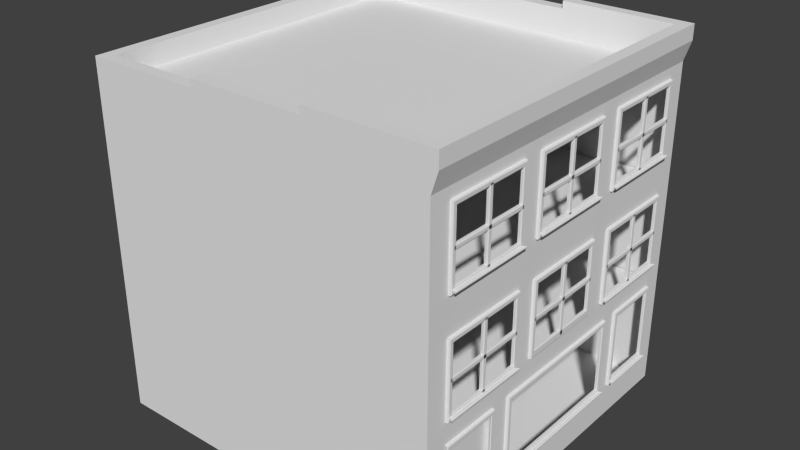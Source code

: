 # Source: building-old-2.blend  (saved by Blender 2.75.0; exported with 4.5.12 LTS)
import bpy
from mathutils import Matrix  # noqa: F401  (used for matrix-valued properties, if any)

bpy.ops.wm.read_factory_settings(use_empty=True)
scene = bpy.context.scene
scene.name = 'Scene'

# ---- collections
col_collection_1 = bpy.data.collections.new('Collection 1'); scene.collection.children.link(col_collection_1)

# ---- world
world_world = bpy.data.worlds.new('World'); scene.world = world_world
world_world.color = (0.05088, 0.05088, 0.05088)
world_world.use_sun_shadow = False
world_world.sun_shadow_jitter_overblur = 0.0
world_world.cycles.sampling_method = 'MANUAL'
world_world.cycles.sample_map_resolution = 256

# ---- meshes
me_cube_002 = bpy.data.meshes.new('Cube.002')
me_cube_002.from_pydata([(-0.4705, -0.6134, -1.0), (-0.4705, -0.6134, 0.9666), (-0.4705, 0.9557, -1.0), (-0.4705, 0.9557, 0.9666), (0.4705, -0.6134, -1.0), (0.4705, -0.6134, 0.9666), (0.4705, 0.9557, -1.0), (0.4705, 0.9557, 0.9666)], [], [(1, 3, 2, 0), (3, 7, 6, 2), (7, 5, 4, 6), (5, 1, 0, 4), (0, 2, 6, 4), (5, 7, 3, 1)])
me_cube_002.use_remesh_preserve_volume = False
me_cube_002.use_remesh_preserve_attributes = False
me_cube_002.use_mirror_vertex_groups = False
me_cube_002.update()
me_cube_001 = bpy.data.meshes.new('Cube.001')
me_cube_001.from_pydata([(-0.4705, -0.9557, -1.0), (-0.4705, -0.9557, 0.9666), (-0.4705, 0.6056, -1.0), (-0.4705, 0.6056, 0.9666), (0.4705, -0.9557, -1.0), (0.4705, -0.9557, 0.9666), (0.4705, 0.6056, -1.0), (0.4705, 0.6056, 0.9666)], [], [(1, 3, 2, 0), (3, 7, 6, 2), (7, 5, 4, 6), (5, 1, 0, 4), (0, 2, 6, 4), (5, 7, 3, 1)])
me_cube_001.use_remesh_preserve_volume = False
me_cube_001.use_remesh_preserve_attributes = False
me_cube_001.use_mirror_vertex_groups = False
me_cube_001.update()
me_plane = bpy.data.meshes.new('Plane')
me_plane.from_pydata([(-4.893, -4.924, 6.215), (4.972, 4.941, 6.215), (4.972, -4.924, 6.215), (-4.893, 4.941, 6.215), (4.972, 4.941, 3.14), (-4.893, -4.924, 3.14), (-4.893, 4.941, 3.14), (4.972, -4.924, 3.14), (5.0, -5.0, 0.0), (5.0, 5.0, 0.0), (-4.657, -4.657, 9.353), (5.0, -5.0, 9.353), (-4.657, 4.657, 9.353), (5.0, 5.0, 9.353), (-5.0, -5.0, 6.235), (5.0, 3.127, 3.988), (5.0, 1.151, 3.118), (5.0, 1.976, 6.235), (5.0, 4.278, 6.235), (5.0, -1.151, 6.235), (5.0, 1.151, 6.235), (5.0, -4.278, 6.235), (5.0, -1.976, 6.235), (5.0, 5.0, 6.235), (5.0, -5.0, 6.235), (5.0, -1.976, 5.838), (5.0, -4.278, 5.838), (5.0, 1.151, 5.838), (5.0, -1.151, 5.838), (5.0, 4.278, 5.838), (5.0, 1.976, 5.838), (5.0, 5.0, 3.988), (-5.0, -5.0, 3.988), (5.0, -4.278, 3.988), (5.0, -1.151, 3.988), (5.0, 1.976, 3.988), (-5.0, 5.0, 3.988), (5.0, -1.976, 3.988), (5.0, 1.151, 3.988), (5.0, 4.278, 3.988), (5.0, -4.395, 5.932), (5.0, -4.395, 3.824), (5.0, -1.859, 3.824), (5.0, -2.002, 4.037), (5.0, -2.002, 5.789), (5.0, -4.252, 5.789), (5.0, -4.252, 4.037), (5.077, -1.974, 4.009), (5.077, -4.28, 5.817), (5.077, -4.28, 4.009), (5.077, -1.887, 3.852), (5.077, -1.887, 5.904), (5.077, -4.367, 5.904), (5.077, -4.367, 3.852), (5.059, -2.002, 4.037), (5.059, -4.252, 5.789), (5.059, -4.252, 4.037), (5.059, -1.859, 3.824), (5.059, -1.859, 5.932), (5.059, -4.395, 5.932), (5.059, -4.395, 3.824), (5.051, -4.307, 3.905), (5.069, -4.297, 3.965), (5.051, -1.947, 3.905), (5.069, -1.956, 3.965), (5.165, -4.382, 3.905), (5.147, -4.348, 3.965), (5.165, -1.872, 3.905), (5.147, -1.905, 3.965), (5.051, -4.307, 3.956), (5.051, -1.947, 3.956), (5.165, -1.872, 3.956), (5.165, -4.382, 3.956), (5.051, -4.307, 3.941), (5.051, -4.307, 3.92), (5.051, -1.947, 3.92), (5.051, -1.947, 3.941), (5.171, -1.872, 3.92), (5.171, -1.872, 3.941), (5.171, -4.382, 3.92), (5.171, -4.382, 3.941), (5.0, -3.127, 5.789), (5.0, -3.127, 5.932), (5.059, -3.127, 5.789), (5.059, -3.127, 5.932), (5.077, -3.127, 5.817), (5.077, -3.127, 5.904), (5.0, -3.056, 5.86), (5.0, -3.198, 5.86), (5.059, -3.056, 5.86), (5.059, -3.198, 5.86), (5.077, -3.084, 5.86), (5.077, -3.17, 5.86), (5.0, -3.056, 3.902), (5.0, -3.198, 3.902), (5.059, -3.056, 3.902), (5.059, -3.198, 3.902), (5.077, -3.084, 3.902), (5.077, -3.17, 3.902), (5.0, -4.317, 4.953), (5.0, -4.317, 4.81), (5.059, -4.317, 4.953), (5.059, -4.317, 4.81), (5.077, -4.317, 4.925), (5.077, -4.317, 4.838), (5.0, -1.937, 4.953), (5.0, -1.937, 4.81), (5.059, -1.937, 4.953), (5.059, -1.937, 4.81), (5.077, -1.937, 4.925), (5.077, -1.937, 4.838), (5.0, 1.258, 5.932), (5.0, -1.278, 5.932), (5.0, -1.278, 3.824), (5.0, 1.258, 3.824), (5.0, 1.115, 4.037), (5.0, 1.115, 5.789), (5.0, -1.135, 5.789), (5.0, -1.135, 4.037), (5.077, 1.143, 4.009), (5.077, 1.143, 5.817), (5.077, -1.163, 5.817), (5.077, -1.163, 4.009), (5.077, 1.23, 3.852), (5.077, 1.23, 5.904), (5.077, -1.25, 5.904), (5.077, -1.25, 3.852), (5.059, 1.115, 4.037), (5.059, 1.115, 5.789), (5.059, -1.135, 5.789), (5.059, -1.135, 4.037), (5.059, 1.258, 3.824), (5.059, 1.258, 5.932), (5.059, -1.278, 5.932), (5.059, -1.278, 3.824), (5.051, -1.19, 7.032), (5.069, -1.181, 7.093), (5.051, 1.17, 7.032), (5.069, 1.16, 7.093), (5.165, -1.265, 7.032), (5.147, -1.232, 7.093), (5.165, 1.245, 7.032), (5.147, 1.211, 7.093), (5.051, -1.19, 7.083), (5.051, 1.17, 7.083), (5.165, 1.245, 7.083), (5.165, -1.265, 7.083), (5.051, -1.19, 7.068), (5.051, -1.19, 7.047), (5.051, 1.17, 7.047), (5.051, 1.17, 7.068), (5.171, 1.245, 7.047), (5.171, 1.245, 7.068), (5.171, -1.265, 7.047), (5.171, -1.265, 7.068), (5.0, -0.01016, 5.789), (5.0, -0.01016, 5.932), (5.059, -0.01016, 5.789), (5.059, -0.01016, 5.932), (5.077, -0.01015, 5.817), (5.077, -0.01016, 5.904), (5.0, 0.06123, 5.86), (5.0, -0.08154, 5.86), (5.059, 0.06123, 5.86), (5.059, -0.08154, 5.86), (5.077, 0.03319, 5.86), (5.077, -0.0535, 5.86), (5.0, 0.06123, 3.902), (5.0, -0.08154, 3.902), (5.059, 0.06123, 3.902), (5.059, -0.08154, 3.902), (5.077, 0.03319, 3.902), (5.077, -0.0535, 3.902), (5.0, -1.2, 4.953), (5.0, -1.2, 4.81), (5.059, -1.2, 4.953), (5.059, -1.2, 4.81), (5.077, -1.2, 4.925), (5.077, -1.2, 4.838), (5.0, 1.18, 4.953), (5.0, 1.18, 4.81), (5.059, 1.18, 4.953), (5.059, 1.18, 4.81), (5.077, 1.18, 4.925), (5.077, 1.18, 4.838), (5.0, 4.417, 5.932), (5.0, 1.881, 5.932), (5.0, 1.881, 3.824), (5.0, 4.417, 3.824), (5.0, 4.274, 4.037), (5.0, 4.274, 5.789), (5.0, 2.023, 5.789), (5.0, 2.023, 4.037), (5.077, 4.302, 4.009), (5.077, 4.302, 5.817), (5.077, 1.995, 5.817), (5.077, 1.995, 4.009), (5.077, 4.389, 3.852), (5.077, 4.389, 5.904), (5.077, 1.909, 5.904), (5.077, 1.909, 3.852), (5.059, 4.274, 4.037), (5.059, 4.274, 5.789), (5.059, 2.023, 5.789), (5.059, 2.023, 4.037), (5.059, 4.417, 3.824), (5.059, 4.417, 5.932), (5.059, 1.881, 5.932), (5.059, 1.881, 3.824), (5.051, 1.969, 3.905), (5.069, 1.978, 3.965), (5.051, 4.329, 3.905), (5.069, 4.319, 3.965), (5.165, 1.894, 3.905), (5.147, 1.927, 3.965), (5.165, 4.403, 3.905), (5.147, 4.37, 3.965), (5.051, 1.969, 3.956), (5.051, 4.329, 3.956), (5.165, 4.403, 3.956), (5.165, 1.894, 3.956), (5.051, 1.969, 3.941), (5.051, 1.969, 3.92), (5.051, 4.329, 3.92), (5.051, 4.329, 3.941), (5.171, 4.403, 3.92), (5.171, 4.403, 3.941), (5.171, 1.894, 3.92), (5.171, 1.894, 3.941), (5.0, 3.149, 5.789), (5.0, 3.149, 5.932), (5.059, 3.149, 5.789), (5.059, 3.149, 5.932), (5.077, 3.149, 5.817), (5.077, 3.149, 5.904), (5.0, 3.22, 5.86), (5.0, 3.077, 5.86), (5.059, 3.22, 5.86), (5.059, 3.077, 5.86), (5.077, 3.192, 5.86), (5.077, 3.105, 5.86), (5.0, 3.22, 3.902), (5.0, 3.077, 3.902), (5.059, 3.22, 3.902), (5.059, 3.077, 3.902), (5.077, 3.192, 3.902), (5.077, 3.105, 3.902), (5.0, 1.959, 4.953), (5.0, 1.959, 4.81), (5.059, 1.959, 4.953), (5.059, 1.959, 4.81), (5.077, 1.959, 4.925), (5.077, 1.959, 4.838), (5.0, 4.338, 4.953), (5.0, 4.338, 4.81), (5.059, 4.338, 4.953), (5.059, 4.338, 4.81), (5.077, 4.338, 4.925), (5.077, 4.338, 4.838), (5.0, 1.976, 9.353), (5.0, 4.278, 9.353), (5.0, -1.151, 9.353), (5.0, 1.151, 9.353), (5.0, -4.278, 9.353), (5.0, -1.976, 9.353), (5.0, 5.0, 8.956), (5.0, -5.0, 8.956), (-5.0, -5.0, 9.353), (5.0, -1.976, 8.956), (5.0, -4.278, 8.956), (5.0, 1.151, 8.956), (5.0, -1.151, 8.956), (5.0, 4.278, 8.956), (5.0, 1.976, 8.956), (5.0, 5.0, 7.106), (5.0, -4.278, 7.106), (5.0, -1.151, 7.106), (5.0, 1.976, 7.106), (-5.0, 5.0, 6.235), (5.0, -1.976, 7.106), (5.0, 1.151, 7.106), (5.0, 4.278, 7.106), (5.0, -1.859, 9.05), (5.0, -4.395, 9.05), (5.0, -4.395, 6.941), (5.0, -1.859, 6.941), (5.0, -2.002, 7.155), (5.0, -2.002, 8.907), (5.0, -4.252, 8.907), (5.0, -4.252, 7.155), (5.077, -1.974, 7.126), (5.077, -1.974, 8.935), (5.077, -4.28, 8.935), (5.077, -4.28, 7.126), (5.077, -1.887, 6.969), (5.077, -1.887, 9.021), (5.077, -4.367, 9.021), (5.077, -4.367, 6.969), (5.059, -2.002, 7.155), (5.059, -2.002, 8.907), (5.059, -4.252, 8.907), (5.059, -4.252, 7.155), (5.059, -1.859, 6.941), (5.059, -1.859, 9.05), (5.059, -4.395, 9.05), (5.059, -4.395, 6.941), (5.051, -4.307, 7.023), (5.069, -4.297, 7.083), (5.051, -1.947, 7.023), (5.069, -1.956, 7.083), (5.165, -4.382, 7.023), (5.147, -4.348, 7.083), (5.165, -1.872, 7.023), (5.147, -1.905, 7.083), (5.051, -4.307, 7.073), (5.051, -1.947, 7.073), (5.165, -1.872, 7.073), (5.165, -4.382, 7.073), (5.051, -4.307, 7.058), (5.051, -4.307, 7.038), (5.051, -1.947, 7.038), (5.051, -1.947, 7.058), (5.171, -1.872, 7.038), (5.171, -1.872, 7.058), (5.171, -4.382, 7.038), (5.171, -4.382, 7.058), (5.0, -3.127, 8.907), (5.0, -3.127, 9.05), (5.059, -3.127, 8.907), (5.059, -3.127, 9.05), (5.077, -3.127, 8.935), (5.077, -3.127, 9.021), (5.0, -3.056, 8.978), (5.0, -3.198, 8.978), (5.059, -3.056, 8.978), (5.059, -3.198, 8.978), (5.077, -3.084, 8.978), (5.077, -3.17, 8.978), (5.0, -3.056, 7.02), (5.0, -3.198, 7.02), (5.059, -3.056, 7.02), (5.059, -3.198, 7.02), (5.077, -3.084, 7.02), (5.077, -3.17, 7.02), (5.0, -4.317, 8.07), (5.0, -4.317, 7.928), (5.059, -4.317, 8.07), (5.059, -4.317, 7.928), (5.077, -4.317, 8.042), (5.077, -4.317, 7.956), (5.0, -1.937, 8.07), (5.0, -1.937, 7.928), (5.059, -1.937, 8.07), (5.059, -1.937, 7.928), (5.077, -1.937, 8.042), (5.077, -1.937, 7.956), (5.0, 1.258, 9.05), (5.0, -1.278, 9.05), (5.0, -1.278, 6.941), (5.0, 1.258, 6.941), (5.0, 1.115, 7.155), (5.0, 1.115, 8.907), (5.0, -1.135, 8.907), (5.0, -1.135, 7.155), (5.077, 1.143, 7.126), (5.077, 1.143, 8.935), (5.077, -1.163, 8.935), (5.077, -1.163, 7.126), (5.077, 1.23, 6.969), (5.077, 1.23, 9.021), (5.077, -1.25, 9.021), (5.077, -1.25, 6.969), (5.059, 1.115, 7.155), (5.059, 1.115, 8.907), (5.059, -1.135, 8.907), (5.059, -1.135, 7.155), (5.059, 1.258, 6.941), (5.059, 1.258, 9.05), (5.059, -1.278, 9.05), (5.059, -1.278, 6.941), (5.0, -0.01016, 8.907), (5.0, -0.01016, 9.05), (5.059, -0.01016, 8.907), (5.059, -0.01016, 9.05), (5.077, -0.01015, 8.935), (5.077, -0.01016, 9.021), (5.0, 0.06123, 8.978), (5.0, -0.08154, 8.978), (5.059, 0.06123, 8.978), (5.059, -0.08154, 8.978), (5.077, 0.03319, 8.978), (5.077, -0.0535, 8.978), (5.0, 0.06123, 7.02), (5.0, -0.08154, 7.02), (5.059, 0.06123, 7.02), (5.059, -0.08154, 7.02), (5.077, 0.03319, 7.02), (5.077, -0.0535, 7.02), (5.0, -1.2, 8.07), (5.0, -1.2, 7.928), (5.059, -1.2, 8.07), (5.059, -1.2, 7.928), (5.077, -1.2, 8.042), (5.077, -1.2, 7.956), (5.0, 1.18, 8.07), (5.0, 1.18, 7.928), (5.059, 1.18, 8.07), (5.059, 1.18, 7.928), (5.077, 1.18, 8.042), (5.077, 1.18, 7.956), (5.0, 4.417, 9.05), (5.0, 1.881, 9.05), (5.0, 1.881, 6.941), (5.0, 4.417, 6.941), (5.0, 4.274, 7.155), (5.0, 4.274, 8.907), (5.0, 2.023, 8.907), (5.0, 2.023, 7.155), (5.077, 4.302, 7.126), (5.077, 4.302, 8.935), (5.077, 1.995, 8.935), (5.077, 1.995, 7.126), (5.077, 4.389, 6.969), (5.077, 4.389, 9.021), (5.077, 1.909, 9.021), (5.077, 1.909, 6.969), (5.059, 4.274, 7.155), (5.059, 4.274, 8.907), (5.059, 2.023, 8.907), (5.059, 2.023, 7.155), (5.059, 4.417, 6.941), (5.059, 4.417, 9.05), (5.059, 1.881, 9.05), (5.059, 1.881, 6.941), (5.051, 1.969, 7.023), (5.069, 1.978, 7.083), (5.051, 4.329, 7.023), (5.069, 4.319, 7.083), (5.165, 1.894, 7.023), (5.147, 1.927, 7.083), (5.165, 4.403, 7.023), (5.147, 4.37, 7.083), (5.051, 1.969, 7.073), (5.051, 4.329, 7.073), (5.165, 4.403, 7.073), (5.165, 1.894, 7.073), (5.051, 1.969, 7.058), (5.051, 1.969, 7.038), (5.051, 4.329, 7.038), (5.051, 4.329, 7.058), (5.171, 4.403, 7.038), (5.171, 4.403, 7.058), (5.171, 1.894, 7.038), (5.171, 1.894, 7.058), (5.0, 3.149, 8.907), (5.0, 3.149, 9.05), (5.059, 3.149, 8.907), (5.059, 3.149, 9.05), (5.077, 3.149, 8.935), (5.077, 3.149, 9.021), (5.0, 3.22, 8.978), (5.0, 3.077, 8.978), (5.059, 3.22, 8.978), (5.059, 3.077, 8.978), (5.077, 3.192, 8.978), (5.077, 3.105, 8.978), (5.0, 3.22, 7.02), (5.0, 3.077, 7.02), (5.059, 3.22, 7.02), (5.059, 3.077, 7.02), (5.077, 3.192, 7.02), (5.077, 3.105, 7.02), (5.0, 1.959, 8.07), (5.0, 1.959, 7.928), (5.059, 1.959, 8.07), (5.059, 1.959, 7.928), (5.077, 1.959, 8.042), (5.077, 1.959, 7.956), (5.0, 4.338, 8.07), (5.0, 4.338, 7.928), (5.059, 4.338, 8.07), (5.059, 4.338, 7.928), (5.077, 4.338, 8.042), (5.077, 4.338, 7.956), (-5.0, 5.0, 9.353), (4.657, -4.657, 9.353), (4.657, 4.657, 9.353), (-5.0, -5.0, 9.916), (5.182, -5.0, 9.916), (5.182, 5.0, 9.916), (-5.0, 5.0, 9.916), (4.839, -4.657, 9.916), (4.839, 4.657, 9.916), (-4.657, -4.657, 9.916), (-4.657, 4.657, 9.916), (5.0, -4.278, 0.0), (4.63, -2.752, 3.118), (4.63, -4.278, 0.0), (4.63, -2.752, 0.0), (5.0, -1.859, 5.932), (5.077, -1.974, 5.817), (5.059, -2.002, 5.789), (5.0, -4.395, 3.215), (5.0, -4.252, 3.073), (5.077, -4.28, 3.101), (5.077, -4.367, 3.187), (5.059, -4.252, 3.073), (5.059, -4.395, 3.215), (5.0, -2.642, 3.215), (5.0, -2.784, 3.073), (5.077, -2.756, 3.101), (5.077, -2.67, 3.187), (5.059, -2.784, 3.073), (5.059, -2.642, 3.215), (5.077, -4.28, -1.49e-08), (5.077, -4.367, -1.49e-08), (5.059, -4.252, -1.49e-08), (5.059, -4.395, -1.49e-08), (5.0, -2.752, -1.49e-08), (5.077, -2.756, -1.49e-08), (5.077, -2.67, -1.49e-08), (5.059, -2.784, -1.49e-08), (5.059, -2.642, -1.49e-08), (-1.635, -5.0, 9.353), (1.668, 5.0, 9.353), (-1.635, 5.0, 9.353), (1.668, 5.0, 6.235), (1.668, 5.0, 8.956), (-1.635, -4.657, 9.353), (1.668, -4.657, 9.353), (1.668, 4.657, 9.353), (-1.635, 4.657, 9.353), (-1.635, -5.0, 9.916), (1.668, 5.0, 9.916), (-1.635, 5.0, 9.916), (-1.635, -4.657, 9.916), (1.668, -4.657, 9.916), (1.668, 4.657, 9.916), (-1.635, 4.657, 9.916), (1.668, -5.0, 10.13), (5.182, -5.0, 10.13), (4.839, -4.657, 10.13), (4.839, 4.657, 10.13), (1.668, -4.657, 10.13), (5.182, 5.0, 10.13), (-1.635, -5.0, 10.13), (1.668, 5.0, 10.13), (-1.635, 5.0, 10.13), (-1.635, -4.657, 10.13), (1.668, 4.657, 10.13), (-1.635, 4.657, 10.13), (1.668, -5.0, 10.34), (5.182, -5.0, 10.34), (4.839, -4.657, 10.34), (4.839, 4.657, 10.34), (1.668, -4.657, 10.34), (5.182, 5.0, 10.34), (1.668, 5.0, 10.34), (1.668, 4.657, 10.34), (3.359, 4.941, 9.353), (3.216, 4.941, 9.21), (3.244, 5.018, 9.238), (3.331, 5.018, 9.325), (3.216, 5.0, 9.21), (3.359, 5.0, 9.353), (1.613, 4.941, 9.353), (1.755, 4.941, 9.21), (1.727, 5.018, 9.238), (1.641, 5.018, 9.325), (1.755, 5.0, 9.21), (1.613, 5.0, 9.353), (3.244, 5.018, 6.235), (3.331, 5.018, 6.235), (3.216, 5.0, 6.235), (3.359, 5.0, 6.235), (1.727, 5.018, 6.235), (1.641, 5.018, 6.235), (1.755, 5.0, 6.235), (1.613, 5.0, 6.235), (3.264, 5.0, 6.235), (2.267, 5.0, 3.988), (3.264, 5.0, 8.956), (3.264, 5.0, 7.106), (3.396, -4.657, 9.353), (3.501, -4.657, 9.916), (2.267, 5.0, 0.0), (3.264, 5.0, 9.353), (5.0, -5.0, 3.118), (5.0, -5.0, 3.988), (3.396, 4.657, 9.353), (3.699, 5.0, 9.916), (3.501, 4.657, 9.916), (3.699, -5.0, 10.13), (3.501, -4.657, 10.13), (3.699, 5.0, 10.13), (3.501, 4.657, 10.13), (3.699, -5.0, 10.34), (3.501, -4.657, 10.34), (3.699, 5.0, 10.34), (3.501, 4.657, 10.34), (5.0, 5.0, 3.118), (5.0, -4.278, 3.118), (2.267, 5.0, 3.118), (5.0, -2.752, 3.118), (5.0, 5.0, 1.035), (-5.0, -5.0, 0.0), (5.0, -4.278, 1.035), (5.0, -2.752, 1.035), (4.63, -4.278, 1.035), (4.63, -2.752, 1.035), (-5.0, 5.0, 0.0), (5.0, -5.0, 1.035), (3.594, -5.0, 0.0), (5.0, -2.094, 0.9469), (5.0, -2.094, 3.215), (5.0, 2.186, 3.215), (5.0, 4.618, 0.0), (5.0, 2.766, -1.421e-14), (5.0, 2.766, 3.118), (5.0, 4.32, 3.118), (5.0, 4.32, 1.035), (5.0, 2.766, 1.035), (5.0, 2.055, -9.923e-15), (5.0, -2.043, 0.0), (5.0, -2.043, 3.118), (5.0, 2.055, 3.118), (5.0, 2.055, 1.035), (5.0, -2.043, 1.035), (5.0, 2.186, 0.9469), (5.0, 2.043, 1.16), (5.0, 2.043, 3.073), (5.0, -1.952, 3.073), (5.0, -1.952, 1.16), (5.077, 2.071, 1.132), (5.077, 2.071, 3.101), (5.077, -1.98, 3.101), (5.077, -1.98, 1.132), (5.077, 2.158, 0.9749), (5.077, 2.158, 3.187), (5.077, -2.066, 3.187), (5.077, -2.066, 0.9749), (5.059, 2.043, 1.16), (5.059, 2.043, 3.073), (5.059, -1.952, 3.073), (5.059, -1.952, 1.16), (5.059, 2.186, 0.9469), (5.059, 2.186, 3.215), (5.059, -2.094, 3.215), (5.059, -2.094, 0.9469), (5.051, -2.006, 1.028), (5.069, -1.997, 1.088), (5.051, 2.098, 1.028), (5.069, 2.088, 1.088), (5.165, -2.081, 1.028), (5.147, -2.048, 1.088), (5.165, 2.172, 1.028), (5.147, 2.139, 1.088), (5.051, -2.006, 1.079), (5.051, 2.098, 1.079), (5.165, 2.172, 1.079), (5.165, -2.081, 1.079), (5.051, -2.006, 1.064), (5.051, -2.006, 1.043), (5.051, 2.098, 1.043), (5.051, 2.098, 1.064), (5.171, 2.172, 1.043), (5.171, 2.172, 1.064), (5.171, -2.081, 1.043), (5.171, -2.081, 1.064), (5.0, 4.274, 3.073), (5.0, 4.274, 1.16), (5.0, 4.417, 0.9469), (5.0, 4.417, 3.215), (5.0, 2.661, 3.215), (5.0, 2.661, 0.9469), (5.0, 2.804, 3.073), (5.0, 2.804, 1.16), (5.077, 4.302, 1.132), (5.077, 4.302, 3.101), (5.077, 2.776, 3.101), (5.077, 2.776, 1.132), (5.077, 4.389, 0.9749), (5.077, 4.389, 3.187), (5.077, 2.689, 3.187), (5.077, 2.689, 0.9749), (5.059, 4.274, 1.16), (5.059, 4.274, 3.073), (5.059, 2.804, 3.073), (5.059, 2.804, 1.16), (5.059, 4.417, 0.9469), (5.059, 4.417, 3.215), (5.059, 2.661, 3.215), (5.059, 2.661, 0.9469), (5.051, 2.749, 1.028), (5.069, 2.759, 1.088), (5.051, 4.329, 1.028), (5.069, 4.319, 1.088), (5.165, 2.675, 1.028), (5.147, 2.708, 1.088), (5.165, 4.403, 1.028), (5.147, 4.37, 1.088), (5.051, 2.749, 1.079), (5.051, 4.329, 1.079), (5.165, 4.403, 1.079), (5.165, 2.675, 1.079), (5.051, 2.749, 1.064), (5.051, 2.749, 1.043), (5.051, 4.329, 1.043), (5.051, 4.329, 1.064), (5.171, 4.403, 1.043), (5.171, 4.403, 1.064), (5.171, 2.675, 1.043), (5.171, 2.675, 1.064), (4.63, -4.278, 3.118), (-5.0, 5.0, 3.118), (-5.0, -5.0, 3.118), (5.182, 4.276, 9.916), (5.182, 1.035, 9.916), (5.182, 1.852, 9.916), (5.182, -1.079, 9.916), (5.182, -1.943, 9.916), (5.182, -4.242, 9.916), (5.182, -4.241, 10.34), (5.182, -4.242, 10.13), (5.182, -1.879, 10.34), (5.182, -1.911, 10.13), (5.182, -1.031, 10.34), (5.182, -1.055, 10.13), (5.182, 1.086, 10.34), (5.182, 1.061, 10.13), (5.182, 1.889, 10.34), (5.182, 1.87, 10.13), (5.182, 4.243, 10.34), (5.182, 4.26, 10.13)], [(603, 518)], [(7, 4, 6, 5), (2, 0, 3, 1), (607, 627, 624, 603), (603, 601, 713, 496), (25, 28, 19, 22), (27, 30, 17, 20), (528, 531, 12, 10), (603, 624, 34, 37), (17, 30, 29, 18), (39, 31, 23, 29), (19, 28, 27, 20), (38, 35, 30, 27), (37, 34, 28, 25), (21, 26, 25, 22), (587, 601, 33, 588), (619, 600, 31, 39), (49, 48, 52, 53), (47, 49, 53, 50), (40, 41, 60, 59), (46, 45, 55, 56), (41, 42, 57, 60), (82, 40, 59, 84), (43, 46, 56, 54), (85, 48, 55, 83), (48, 49, 56, 55), (49, 47, 54, 56), (51, 50, 57, 58), (86, 51, 58, 84), (53, 52, 59, 60), (50, 53, 60, 57), (70, 71, 78, 76), (71, 72, 80, 78), (72, 69, 73, 80), (61, 63, 67, 65), (66, 68, 64, 62), (62, 64, 70, 69), (64, 68, 71, 70), (68, 66, 72, 71), (66, 62, 69, 72), (74, 75, 63, 61), (77, 79, 65, 67), (75, 77, 67, 63), (79, 74, 61, 65), (74, 79, 80, 73), (79, 77, 78, 80), (77, 75, 76, 78), (75, 74, 73, 76), (69, 70, 76, 73), (52, 86, 84, 59), (45, 81, 83, 55), (48, 85, 86, 52), (91, 92, 98, 97), (87, 89, 95, 93), (92, 90, 96, 98), (88, 90, 96, 94), (91, 89, 95, 97), (103, 104, 110, 109), (99, 101, 107, 105), (104, 102, 108, 110), (100, 102, 108, 106), (103, 101, 107, 109), (120, 119, 123, 124), (159, 120, 124, 160), (122, 121, 125, 126), (119, 122, 126, 123), (112, 113, 134, 133), (114, 111, 132, 131), (118, 117, 129, 130), (116, 115, 127, 128), (113, 114, 131, 134), (156, 112, 133, 158), (115, 118, 130, 127), (155, 116, 128, 157), (119, 120, 128, 127), (159, 121, 129, 157), (121, 122, 130, 129), (122, 119, 127, 130), (124, 123, 131, 132), (160, 124, 132, 158), (126, 125, 133, 134), (123, 126, 134, 131), (144, 145, 152, 150), (145, 146, 154, 152), (146, 143, 147, 154), (135, 137, 141, 139), (140, 142, 138, 136), (136, 138, 144, 143), (138, 142, 145, 144), (142, 140, 146, 145), (140, 136, 143, 146), (148, 149, 137, 135), (151, 153, 139, 141), (149, 151, 141, 137), (153, 148, 135, 139), (148, 153, 154, 147), (153, 151, 152, 154), (151, 149, 150, 152), (149, 148, 147, 150), (143, 144, 150, 147), (125, 160, 158, 133), (120, 159, 157, 128), (117, 155, 157, 129), (111, 156, 158, 132), (121, 159, 160, 125), (165, 166, 172, 171), (161, 163, 169, 167), (166, 164, 170, 172), (162, 164, 170, 168), (165, 163, 169, 171), (177, 178, 184, 183), (173, 175, 181, 179), (178, 176, 182, 184), (174, 176, 182, 180), (177, 175, 181, 183), (194, 193, 197, 198), (233, 194, 198, 234), (196, 195, 199, 200), (193, 196, 200, 197), (186, 187, 208, 207), (188, 185, 206, 205), (192, 191, 203, 204), (190, 189, 201, 202), (187, 188, 205, 208), (230, 186, 207, 232), (189, 192, 204, 201), (229, 190, 202, 231), (193, 194, 202, 201), (233, 195, 203, 231), (195, 196, 204, 203), (196, 193, 201, 204), (198, 197, 205, 206), (234, 198, 206, 232), (200, 199, 207, 208), (197, 200, 208, 205), (218, 219, 226, 224), (219, 220, 228, 226), (220, 217, 221, 228), (209, 211, 215, 213), (214, 216, 212, 210), (210, 212, 218, 217), (212, 216, 219, 218), (216, 214, 220, 219), (214, 210, 217, 220), (222, 223, 211, 209), (225, 227, 213, 215), (223, 225, 215, 211), (227, 222, 209, 213), (222, 227, 228, 221), (227, 225, 226, 228), (225, 223, 224, 226), (223, 222, 221, 224), (217, 218, 224, 221), (199, 234, 232, 207), (194, 233, 231, 202), (191, 229, 231, 203), (185, 230, 232, 206), (195, 233, 234, 199), (239, 240, 246, 245), (235, 237, 243, 241), (240, 238, 244, 246), (236, 238, 244, 242), (239, 237, 243, 245), (251, 252, 258, 257), (247, 249, 255, 253), (252, 250, 256, 258), (248, 250, 256, 254), (251, 249, 255, 257), (268, 271, 261, 264), (270, 273, 259, 262), (259, 273, 272, 260), (281, 274, 265, 272), (261, 271, 270, 262), (280, 277, 273, 270), (279, 276, 271, 268), (588, 24, 14, 32), (263, 269, 268, 264), (291, 290, 294, 295), (330, 291, 295, 331), (293, 292, 296, 297), (290, 293, 297, 294), (283, 284, 305, 304), (285, 282, 303, 302), (289, 288, 300, 301), (287, 286, 298, 299), (284, 285, 302, 305), (327, 283, 304, 329), (286, 289, 301, 298), (326, 287, 299, 328), (290, 291, 299, 298), (330, 292, 300, 328), (292, 293, 301, 300), (293, 290, 298, 301), (295, 294, 302, 303), (331, 295, 303, 329), (297, 296, 304, 305), (294, 297, 305, 302), (315, 316, 323, 321), (316, 317, 325, 323), (317, 314, 318, 325), (306, 308, 312, 310), (311, 313, 309, 307), (307, 309, 315, 314), (309, 313, 316, 315), (313, 311, 317, 316), (311, 307, 314, 317), (319, 320, 308, 306), (322, 324, 310, 312), (320, 322, 312, 308), (324, 319, 306, 310), (319, 324, 325, 318), (324, 322, 323, 325), (322, 320, 321, 323), (320, 319, 318, 321), (314, 315, 321, 318), (296, 331, 329, 304), (291, 330, 328, 299), (288, 326, 328, 300), (282, 327, 329, 303), (292, 330, 331, 296), (336, 337, 343, 342), (332, 334, 340, 338), (337, 335, 341, 343), (333, 335, 341, 339), (336, 334, 340, 342), (348, 349, 355, 354), (344, 346, 352, 350), (349, 347, 353, 355), (345, 347, 353, 351), (348, 346, 352, 354), (365, 364, 368, 369), (384, 365, 369, 385), (367, 366, 370, 371), (364, 367, 371, 368), (357, 358, 379, 378), (359, 356, 377, 376), (363, 362, 374, 375), (361, 360, 372, 373), (358, 359, 376, 379), (381, 357, 378, 383), (360, 363, 375, 372), (380, 361, 373, 382), (364, 365, 373, 372), (384, 366, 374, 382), (366, 367, 375, 374), (367, 364, 372, 375), (369, 368, 376, 377), (385, 369, 377, 383), (371, 370, 378, 379), (368, 371, 379, 376), (370, 385, 383, 378), (365, 384, 382, 373), (362, 380, 382, 374), (356, 381, 383, 377), (366, 384, 385, 370), (390, 391, 397, 396), (386, 388, 394, 392), (391, 389, 395, 397), (387, 389, 395, 393), (390, 388, 394, 396), (402, 403, 409, 408), (398, 400, 406, 404), (403, 401, 407, 409), (399, 401, 407, 405), (402, 400, 406, 408), (419, 418, 422, 423), (458, 419, 423, 459), (421, 420, 424, 425), (418, 421, 425, 422), (411, 412, 433, 432), (413, 410, 431, 430), (417, 416, 428, 429), (415, 414, 426, 427), (412, 413, 430, 433), (455, 411, 432, 457), (414, 417, 429, 426), (454, 415, 427, 456), (418, 419, 427, 426), (458, 420, 428, 456), (420, 421, 429, 428), (421, 418, 426, 429), (423, 422, 430, 431), (459, 423, 431, 457), (425, 424, 432, 433), (422, 425, 433, 430), (443, 444, 451, 449), (444, 445, 453, 451), (445, 442, 446, 453), (434, 436, 440, 438), (439, 441, 437, 435), (435, 437, 443, 442), (437, 441, 444, 443), (441, 439, 445, 444), (439, 435, 442, 445), (447, 448, 436, 434), (450, 452, 438, 440), (448, 450, 440, 436), (452, 447, 434, 438), (447, 452, 453, 446), (452, 450, 451, 453), (450, 448, 449, 451), (448, 447, 446, 449), (442, 443, 449, 446), (424, 459, 457, 432), (419, 458, 456, 427), (416, 454, 456, 428), (410, 455, 457, 431), (420, 458, 459, 424), (464, 465, 471, 470), (460, 462, 468, 466), (465, 463, 469, 471), (461, 463, 469, 467), (464, 462, 468, 470), (476, 477, 483, 482), (472, 474, 480, 478), (477, 475, 481, 483), (473, 475, 481, 479), (476, 474, 480, 482), (36, 32, 14, 278), (22, 279, 275, 21), (278, 14, 267, 484), (266, 269, 263, 11), (272, 265, 13, 260), (20, 280, 276, 19), (526, 278, 484, 527), (22, 19, 276, 279), (20, 17, 277, 280), (18, 281, 277, 17), (10, 12, 494, 493), (527, 484, 525), (589, 486, 492, 591), (535, 493, 487, 532), (590, 533, 546, 594), (493, 494, 490, 487), (534, 538, 550, 547), (528, 10, 493, 535), (486, 485, 491, 492), (525, 484, 490, 534), (260, 13, 489, 716), (607, 603, 496, 609), (606, 495, 497, 608), (603, 37, 33, 601), (504, 506, 512, 510), (507, 502, 508, 513), (507, 505, 511, 513), (503, 506, 512, 509), (505, 504, 510, 511), (505, 507, 517, 515), (506, 504, 514, 516), (504, 505, 515, 514), (513, 511, 520, 522), (510, 512, 521, 519), (511, 510, 519, 520), (586, 524, 533, 590), (524, 525, 534, 533), (583, 529, 536, 584), (529, 528, 535, 536), (494, 538, 534, 490), (536, 535, 548, 543), (535, 532, 545, 548), (484, 267, 487, 490), (12, 531, 538, 494), (531, 530, 537, 538), (524, 527, 525), (16, 625, 35, 38), (583, 589, 530, 529), (529, 530, 531, 528), (733, 544, 556, 732), (543, 539, 551, 555), (550, 549, 546, 547), (594, 546, 557, 598), (543, 548, 545, 539), (591, 492, 542, 595), (533, 534, 547, 546), (492, 491, 541, 542), (538, 537, 549, 550), (716, 489, 544, 733), (584, 536, 543, 593), (599, 554, 556, 598), (554, 553, 552, 722, 724, 726, 728, 730, 732, 556), (597, 555, 551, 596), (542, 541, 553, 554), (595, 542, 554, 599), (546, 549, 558, 557), (593, 543, 555, 597), (592, 540, 552, 596), (561, 563, 569, 567), (564, 559, 565, 570), (564, 562, 568, 570), (560, 563, 569, 566), (562, 561, 567, 568), (562, 564, 574, 572), (563, 561, 571, 573), (561, 562, 572, 571), (570, 568, 576, 578), (567, 569, 577, 575), (568, 567, 575, 576), (539, 592, 596, 551), (541, 593, 597, 553), (549, 595, 599, 558), (553, 597, 596, 552), (558, 599, 598, 557), (491, 584, 593, 541), (537, 591, 595, 549), (544, 594, 598, 556), (580, 602, 714, 36), (485, 486, 589, 583), (31, 580, 579, 23), (274, 582, 581, 265), (265, 581, 586, 13), (485, 583, 584, 491), (13, 586, 590, 489), (489, 590, 594, 544), (530, 589, 591, 537), (267, 14, 24, 266), (11, 532, 523, 266), (11, 488, 540, 592), (8, 495, 606, 611), (579, 580, 526), (600, 602, 580, 31), (622, 617, 621, 626), (626, 621, 618, 625), (618, 15, 35, 625), (616, 620, 621, 617), (616, 9, 604, 620), (622, 626, 627, 623), (634, 633, 637, 638), (636, 635, 639, 640), (633, 636, 640, 637), (614, 613, 648, 647), (628, 615, 646, 645), (632, 631, 643, 644), (630, 629, 641, 642), (613, 628, 645, 648), (635, 634, 638, 639), (629, 632, 644, 641), (615, 614, 647, 646), (633, 634, 642, 641), (631, 630, 642, 643), (635, 636, 644, 643), (636, 633, 641, 644), (638, 637, 645, 646), (634, 635, 643, 642), (640, 639, 647, 648), (637, 640, 648, 645), (658, 659, 666, 664), (659, 660, 668, 666), (660, 657, 661, 668), (649, 651, 655, 653), (654, 656, 652, 650), (650, 652, 658, 657), (652, 656, 659, 658), (656, 654, 660, 659), (654, 650, 657, 660), (662, 663, 651, 649), (665, 667, 653, 655), (663, 665, 655, 651), (667, 662, 649, 653), (662, 667, 668, 661), (667, 665, 666, 668), (665, 663, 664, 666), (663, 662, 661, 664), (657, 658, 664, 661), (677, 680, 684, 681), (680, 679, 683, 684), (678, 677, 681, 682), (639, 638, 646, 647), (673, 674, 692, 691), (671, 672, 690, 689), (676, 675, 687, 688), (669, 670, 685, 686), (674, 671, 689, 692), (679, 678, 682, 683), (670, 676, 688, 685), (672, 673, 691, 690), (677, 678, 686, 685), (675, 669, 686, 687), (679, 680, 688, 687), (680, 677, 685, 688), (682, 681, 689, 690), (678, 679, 687, 686), (684, 683, 691, 692), (681, 684, 692, 689), (702, 703, 710, 708), (703, 704, 712, 710), (704, 701, 705, 712), (693, 695, 699, 697), (698, 700, 696, 694), (694, 696, 702, 701), (696, 700, 703, 702), (700, 698, 704, 703), (698, 694, 701, 704), (706, 707, 695, 693), (709, 711, 697, 699), (707, 709, 699, 695), (711, 706, 693, 697), (706, 711, 712, 705), (711, 709, 710, 712), (709, 707, 708, 710), (707, 706, 705, 708), (701, 702, 708, 705), (683, 682, 690, 691), (500, 47, 50, 51), (85, 500, 51, 86), (42, 499, 58, 57), (44, 43, 54, 501), (81, 44, 501, 83), (47, 500, 501, 54), (500, 85, 83, 501), (499, 82, 84, 58), (518, 623, 627, 607), (518, 607, 609, 498), (585, 623, 518, 498), (497, 498, 518, 495), (267, 523, 532, 487), (580, 36, 278, 526), (11, 592, 539), (610, 605, 715, 714), (601, 606, 608, 713), (620, 604, 600, 619), (588, 33, 26, 24), (29, 23, 18), (18, 23, 274, 281), (23, 579, 582, 274), (585, 612, 605, 610), (604, 585, 602, 600), (612, 8, 611), (9, 585, 604), (612, 497, 495, 8), (612, 585, 498, 497), (610, 714, 602, 585), (24, 26, 21), (24, 275, 269, 266), (24, 21, 275), (267, 266, 523), (532, 11, 539, 545), (611, 606, 601, 587), (612, 611, 587), (605, 612, 587, 715), (587, 588, 32, 715), (715, 32, 36, 714), (16, 38, 34, 624), (619, 39, 15, 618), (259, 260, 716, 718), (262, 717, 719, 261), (262, 259, 718, 717), (261, 719, 720, 264), (264, 720, 721, 263), (263, 721, 488, 11), (540, 723, 722, 552), (488, 721, 723, 540), (723, 725, 724, 722), (721, 720, 725, 723), (725, 727, 726, 724), (720, 719, 727, 725), (727, 729, 728, 726), (719, 717, 729, 727), (729, 731, 730, 728), (717, 718, 731, 729), (731, 733, 732, 730), (718, 716, 733, 731), (585, 622, 623), (585, 617, 622), (616, 617, 585), (9, 616, 585)])
_uv = me_plane.uv_layers.new(name='UVMap')
_uv.uv.foreach_set('vector', [0.3012, 0.01614, 0.3012, 0.2911, 0.02627, 0.2911, 0.02627, 0.01614, 0.8945, 0.02377, 0.8945, 0.2987, 0.6195, 0.2987, 0.6195, 0.02377, 0.3948, 0.3354, 0.4145, 0.3359, 0.4148, 0.3942, 0.395, 0.3943, 0.9641, 0.6028, 0.9641, 0.6454, 0.9538, 0.6454, 0.9538, 0.6028, 0.4171, 0.47, 0.44, 0.4699, 0.44, 0.481, 0.4171, 0.481, 0.5039, 0.4699, 0.5269, 0.4699, 0.5268, 0.481, 0.5039, 0.4809, 0.1558, 0.6304, 0.1559, 0.89, 0.07163, 0.89, 0.07161, 0.6304, 0.395, 0.3943, 0.4148, 0.3942, 0.4398, 0.4184, 0.4168, 0.4185, 0.5268, 0.481, 0.5269, 0.4699, 0.5908, 0.4701, 0.5908, 0.4812, 0.591, 0.4187, 0.6111, 0.4188, 0.6108, 0.4812, 0.5908, 0.4701, 0.44, 0.481, 0.44, 0.4699, 0.5039, 0.4699, 0.5039, 0.4809, 0.504, 0.4184, 0.5269, 0.4185, 0.5269, 0.4699, 0.5039, 0.4699, 0.4168, 0.4185, 0.4398, 0.4184, 0.44, 0.4699, 0.4171, 0.47, 0.3533, 0.4814, 0.3532, 0.4704, 0.4171, 0.47, 0.4171, 0.481, 0.3323, 0.3953, 0.3523, 0.3949, 0.3527, 0.4191, 0.3327, 0.4194, 0.5923, 0.3945, 0.6113, 0.3945, 0.6111, 0.4188, 0.591, 0.4187, 0.5558, 0.9121, 0.5558, 0.9622, 0.5534, 0.9646, 0.5534, 0.9078, 0.6314, 0.9095, 0.5687, 0.9095, 0.5663, 0.9053, 0.6338, 0.9053, 0.5508, 0.9654, 0.5508, 0.907, 0.5524, 0.907, 0.5524, 0.9654, 0.5584, 0.9129, 0.5584, 0.9614, 0.5567, 0.9614, 0.5567, 0.9129, 0.5653, 0.9025, 0.6345, 0.9025, 0.6345, 0.9041, 0.5653, 0.9041, 0.4018, 0.9299, 0.3665, 0.9299, 0.3665, 0.9283, 0.4018, 0.9283, 0.6307, 0.9122, 0.5696, 0.9122, 0.5696, 0.9106, 0.6307, 0.9106, 0.4018, 0.9249, 0.3697, 0.9249, 0.3705, 0.924, 0.4018, 0.924, 0.5558, 0.9622, 0.5558, 0.9121, 0.5567, 0.9129, 0.5567, 0.9614, 0.5687, 0.9095, 0.6314, 0.9095, 0.6307, 0.9106, 0.5696, 0.9106, 0.7493, 0.9597, 0.7493, 0.9028, 0.7503, 0.902, 0.7503, 0.9605, 0.4018, 0.9273, 0.4364, 0.9273, 0.4372, 0.9283, 0.4018, 0.9283, 0.5534, 0.9078, 0.5534, 0.9646, 0.5524, 0.9654, 0.5524, 0.907, 0.6338, 0.9053, 0.5663, 0.9053, 0.5653, 0.9041, 0.6345, 0.9041, 0.4212, 0.9131, 0.4229, 0.9106, 0.4232, 0.9107, 0.4215, 0.9133, 0.4228, 0.91, 0.3666, 0.91, 0.3666, 0.909, 0.4228, 0.909, 0.3675, 0.9106, 0.3691, 0.9131, 0.3688, 0.9133, 0.3671, 0.9107, 0.3683, 0.9045, 0.4211, 0.9045, 0.4228, 0.9071, 0.3666, 0.9071, 0.3682, 0.911, 0.4221, 0.911, 0.421, 0.9127, 0.3694, 0.9127, 0.3694, 0.9127, 0.421, 0.9127, 0.4214, 0.9136, 0.3691, 0.9136, 0.421, 0.9127, 0.4221, 0.911, 0.4229, 0.9106, 0.4212, 0.9131, 0.4221, 0.911, 0.3682, 0.911, 0.3666, 0.91, 0.4228, 0.91, 0.3682, 0.911, 0.3694, 0.9127, 0.3691, 0.9131, 0.3675, 0.9106, 0.3683, 0.9036, 0.4211, 0.9036, 0.4211, 0.9045, 0.3683, 0.9045, 0.4228, 0.908, 0.3666, 0.908, 0.3666, 0.9071, 0.4228, 0.9071, 0.4219, 0.9135, 0.4236, 0.9109, 0.4238, 0.9112, 0.4221, 0.9137, 0.3667, 0.9109, 0.3684, 0.9135, 0.3682, 0.9137, 0.3665, 0.9112, 0.3684, 0.9135, 0.3667, 0.9109, 0.3671, 0.9107, 0.3688, 0.9133, 0.3666, 0.908, 0.4228, 0.908, 0.4228, 0.909, 0.3666, 0.909, 0.4236, 0.9109, 0.4219, 0.9135, 0.4215, 0.9133, 0.4232, 0.9107, 0.4214, 0.9154, 0.3692, 0.9154, 0.3692, 0.9145, 0.4214, 0.9145, 0.3691, 0.9136, 0.4214, 0.9136, 0.4214, 0.9145, 0.3692, 0.9145, 0.3673, 0.9273, 0.4018, 0.9273, 0.4018, 0.9283, 0.3665, 0.9283, 0.3705, 0.9224, 0.4018, 0.9224, 0.4018, 0.924, 0.3705, 0.924, 0.3697, 0.9249, 0.4018, 0.9249, 0.4018, 0.9273, 0.3673, 0.9273, 0.9682, 0.9738, 0.9706, 0.9738, 0.9706, 0.9194, 0.9682, 0.9194, 0.9656, 0.9738, 0.9672, 0.9738, 0.9672, 0.9194, 0.9656, 0.9194, 0.9706, 0.9738, 0.9715, 0.9738, 0.9715, 0.9194, 0.9706, 0.9194, 0.9732, 0.9738, 0.9715, 0.9738, 0.9715, 0.9194, 0.9731, 0.9194, 0.9682, 0.9738, 0.9672, 0.9738, 0.9672, 0.9194, 0.9682, 0.9194, 0.2888, 0.9295, 0.2888, 0.9272, 0.3532, 0.9272, 0.3532, 0.9295, 0.2888, 0.9322, 0.2888, 0.9307, 0.3532, 0.9307, 0.3532, 0.9322, 0.2888, 0.9272, 0.2888, 0.9261, 0.3532, 0.9261, 0.3532, 0.9272, 0.2888, 0.9245, 0.2888, 0.9261, 0.3532, 0.9261, 0.3532, 0.9245, 0.2888, 0.9295, 0.2888, 0.9307, 0.3532, 0.9307, 0.3532, 0.9295, 0.9344, 0.3249, 0.9344, 0.2748, 0.9368, 0.2705, 0.9368, 0.3273, 0.8886, 0.9242, 0.9208, 0.9242, 0.9232, 0.9266, 0.8886, 0.9266, 0.9259, 0.4858, 0.9259, 0.5359, 0.9235, 0.5383, 0.9235, 0.4815, 0.9194, 0.8932, 0.8567, 0.8932, 0.8543, 0.8889, 0.9218, 0.8889, 0.9208, 0.5391, 0.9208, 0.4807, 0.9225, 0.4807, 0.9225, 0.5391, 0.9395, 0.2696, 0.9395, 0.3281, 0.9378, 0.3281, 0.9378, 0.2696, 0.9284, 0.4866, 0.9284, 0.5351, 0.9268, 0.5351, 0.9268, 0.4866, 0.9319, 0.3242, 0.9319, 0.2756, 0.9335, 0.2756, 0.9335, 0.3242, 0.8533, 0.8861, 0.9225, 0.8861, 0.9225, 0.8877, 0.8533, 0.8877, 0.8886, 0.9291, 0.8533, 0.9291, 0.8533, 0.9275, 0.8886, 0.9275, 0.9186, 0.8959, 0.8576, 0.8959, 0.8576, 0.8943, 0.9186, 0.8943, 0.8886, 0.9216, 0.92, 0.9216, 0.92, 0.9232, 0.8886, 0.9232, 0.9344, 0.2748, 0.9344, 0.3249, 0.9335, 0.3242, 0.9335, 0.2756, 0.8886, 0.9242, 0.8565, 0.9242, 0.8573, 0.9232, 0.8886, 0.9232, 0.9259, 0.5359, 0.9259, 0.4858, 0.9268, 0.4866, 0.9268, 0.5351, 0.8567, 0.8932, 0.9194, 0.8932, 0.9186, 0.8943, 0.8576, 0.8943, 0.9368, 0.3273, 0.9368, 0.2705, 0.9378, 0.2696, 0.9378, 0.3281, 0.8886, 0.9266, 0.9232, 0.9266, 0.924, 0.9275, 0.8886, 0.9275, 0.9235, 0.4815, 0.9235, 0.5383, 0.9225, 0.5391, 0.9225, 0.4807, 0.9218, 0.8889, 0.8543, 0.8889, 0.8533, 0.8877, 0.9225, 0.8877, 0.5333, 0.9165, 0.5349, 0.914, 0.5353, 0.9141, 0.5336, 0.9166, 0.5349, 0.9134, 0.4787, 0.9134, 0.4787, 0.9124, 0.5349, 0.9124, 0.4795, 0.914, 0.4812, 0.9165, 0.4809, 0.9167, 0.4792, 0.9141, 0.4804, 0.9079, 0.5332, 0.9079, 0.5349, 0.9104, 0.4787, 0.9104, 0.4803, 0.9143, 0.5342, 0.9143, 0.533, 0.916, 0.4814, 0.916, 0.4814, 0.916, 0.533, 0.916, 0.5335, 0.917, 0.4812, 0.917, 0.533, 0.916, 0.5342, 0.9143, 0.5349, 0.914, 0.5333, 0.9165, 0.5342, 0.9143, 0.4803, 0.9143, 0.4787, 0.9134, 0.5349, 0.9134, 0.4803, 0.9143, 0.4814, 0.916, 0.4812, 0.9165, 0.4795, 0.914, 0.4804, 0.907, 0.5332, 0.907, 0.5332, 0.9079, 0.4804, 0.9079, 0.5349, 0.9114, 0.4787, 0.9114, 0.4787, 0.9104, 0.5349, 0.9104, 0.534, 0.9169, 0.5357, 0.9143, 0.5359, 0.9146, 0.5342, 0.9171, 0.4788, 0.9143, 0.4805, 0.9169, 0.4802, 0.9171, 0.4786, 0.9146, 0.4805, 0.9169, 0.4788, 0.9143, 0.4792, 0.9141, 0.4809, 0.9167, 0.4787, 0.9114, 0.5349, 0.9114, 0.5349, 0.9124, 0.4787, 0.9124, 0.5357, 0.9143, 0.534, 0.9169, 0.5336, 0.9166, 0.5353, 0.9141, 0.5335, 0.9188, 0.4812, 0.9188, 0.4812, 0.9179, 0.5335, 0.9179, 0.4812, 0.917, 0.5335, 0.917, 0.5335, 0.9179, 0.4812, 0.9179, 0.8541, 0.9266, 0.8886, 0.9266, 0.8886, 0.9275, 0.8533, 0.9275, 0.9208, 0.9242, 0.8886, 0.9242, 0.8886, 0.9232, 0.92, 0.9232, 0.8573, 0.9216, 0.8886, 0.9216, 0.8886, 0.9232, 0.8573, 0.9232, 0.924, 0.9291, 0.8886, 0.9291, 0.8886, 0.9275, 0.924, 0.9275, 0.8565, 0.9242, 0.8886, 0.9242, 0.8886, 0.9266, 0.8541, 0.9266, 0.9462, 0.2395, 0.9486, 0.2395, 0.9486, 0.1851, 0.9462, 0.1851, 0.9436, 0.2395, 0.9452, 0.2395, 0.9452, 0.1851, 0.9436, 0.1851, 0.9486, 0.2395, 0.9495, 0.2395, 0.9495, 0.1851, 0.9486, 0.1851, 0.9512, 0.2395, 0.9495, 0.2395, 0.9495, 0.1851, 0.9512, 0.1851, 0.9462, 0.2395, 0.9452, 0.2395, 0.9452, 0.1851, 0.9462, 0.1851, 0.4786, 0.9284, 0.4786, 0.9308, 0.543, 0.9308, 0.543, 0.9284, 0.4786, 0.9257, 0.4786, 0.9273, 0.543, 0.9273, 0.543, 0.9257, 0.4786, 0.9308, 0.4786, 0.9319, 0.543, 0.9319, 0.543, 0.9308, 0.4786, 0.9335, 0.4786, 0.9319, 0.543, 0.9319, 0.543, 0.9335, 0.4786, 0.9284, 0.4786, 0.9273, 0.543, 0.9273, 0.543, 0.9284, 0.9316, 0.2403, 0.9316, 0.1902, 0.934, 0.1859, 0.934, 0.2427, 0.2465, 0.927, 0.2787, 0.927, 0.2811, 0.9295, 0.2465, 0.9295, 0.9443, 0.8913, 0.9443, 0.9414, 0.9419, 0.9438, 0.9419, 0.8869, 0.8432, 0.9099, 0.7805, 0.9099, 0.7781, 0.9056, 0.8456, 0.9056, 0.9392, 0.9446, 0.9392, 0.8861, 0.9409, 0.8861, 0.9408, 0.9446, 0.9367, 0.1851, 0.9367, 0.2435, 0.935, 0.2435, 0.935, 0.1851, 0.9468, 0.892, 0.9468, 0.9406, 0.9452, 0.9406, 0.9452, 0.892, 0.9291, 0.2396, 0.9291, 0.191, 0.9307, 0.191, 0.9307, 0.2396, 0.7771, 0.9028, 0.8464, 0.9028, 0.8464, 0.9044, 0.7771, 0.9044, 0.2465, 0.932, 0.2112, 0.932, 0.2112, 0.9304, 0.2465, 0.9304, 0.8425, 0.9126, 0.7814, 0.9126, 0.7814, 0.911, 0.8425, 0.911, 0.2465, 0.9245, 0.2779, 0.9245, 0.2779, 0.9261, 0.2465, 0.9261, 0.9316, 0.1902, 0.9316, 0.2403, 0.9307, 0.2396, 0.9307, 0.191, 0.2465, 0.927, 0.2144, 0.927, 0.2152, 0.9261, 0.2465, 0.9261, 0.9443, 0.9414, 0.9443, 0.8913, 0.9452, 0.892, 0.9452, 0.9406, 0.7805, 0.9099, 0.8432, 0.9099, 0.8425, 0.911, 0.7814, 0.911, 0.934, 0.2427, 0.934, 0.1859, 0.935, 0.1851, 0.935, 0.2435, 0.2465, 0.9295, 0.2811, 0.9295, 0.2819, 0.9304, 0.2465, 0.9304, 0.9419, 0.8869, 0.9419, 0.9438, 0.9408, 0.9446, 0.9409, 0.8861, 0.8456, 0.9056, 0.7781, 0.9056, 0.7771, 0.9044, 0.8464, 0.9044, 0.7228, 0.9282, 0.7245, 0.9257, 0.7248, 0.9258, 0.7231, 0.9284, 0.7244, 0.9251, 0.6683, 0.9251, 0.6683, 0.9241, 0.7244, 0.9241, 0.6691, 0.9257, 0.6707, 0.9282, 0.6705, 0.9284, 0.6687, 0.9258, 0.6699, 0.9196, 0.7227, 0.9196, 0.7244, 0.9222, 0.6683, 0.9221, 0.6699, 0.9261, 0.7237, 0.926, 0.7226, 0.9278, 0.671, 0.9278, 0.671, 0.9278, 0.7226, 0.9278, 0.723, 0.9287, 0.6708, 0.9287, 0.7226, 0.9278, 0.7237, 0.926, 0.7245, 0.9257, 0.7228, 0.9282, 0.7237, 0.926, 0.6699, 0.9261, 0.6683, 0.9251, 0.7244, 0.9251, 0.6699, 0.9261, 0.671, 0.9278, 0.6707, 0.9282, 0.6691, 0.9257, 0.6699, 0.9187, 0.7227, 0.9187, 0.7227, 0.9196, 0.6699, 0.9196, 0.7244, 0.9231, 0.6683, 0.9231, 0.6683, 0.9221, 0.7244, 0.9222, 0.7235, 0.9286, 0.7252, 0.926, 0.7254, 0.9263, 0.7238, 0.9288, 0.6683, 0.926, 0.6701, 0.9286, 0.6698, 0.9288, 0.6681, 0.9263, 0.6701, 0.9286, 0.6683, 0.926, 0.6687, 0.9258, 0.6705, 0.9284, 0.6683, 0.9231, 0.7244, 0.9231, 0.7244, 0.9241, 0.6683, 0.9241, 0.7252, 0.926, 0.7235, 0.9286, 0.7231, 0.9284, 0.7248, 0.9258, 0.723, 0.9305, 0.6708, 0.9305, 0.6708, 0.9296, 0.723, 0.9296, 0.6708, 0.9287, 0.723, 0.9287, 0.723, 0.9296, 0.6708, 0.9296, 0.212, 0.9295, 0.2465, 0.9295, 0.2465, 0.9304, 0.2112, 0.9304, 0.2787, 0.927, 0.2465, 0.927, 0.2465, 0.9261, 0.2779, 0.9261, 0.2152, 0.9245, 0.2465, 0.9245, 0.2465, 0.9261, 0.2152, 0.9261, 0.2819, 0.932, 0.2465, 0.932, 0.2465, 0.9304, 0.2819, 0.9304, 0.2144, 0.927, 0.2465, 0.927, 0.2465, 0.9295, 0.212, 0.9295, 0.938, 0.5311, 0.9404, 0.5311, 0.9404, 0.4766, 0.938, 0.4766, 0.9354, 0.5311, 0.937, 0.5311, 0.937, 0.4766, 0.9354, 0.4766, 0.9404, 0.5311, 0.9413, 0.5311, 0.9413, 0.4766, 0.9404, 0.4766, 0.943, 0.5311, 0.9413, 0.5311, 0.9413, 0.4766, 0.943, 0.4766, 0.938, 0.5311, 0.937, 0.5311, 0.937, 0.4766, 0.938, 0.4766, 0.897, 0.5902, 0.897, 0.5926, 0.9614, 0.5926, 0.9614, 0.5902, 0.897, 0.5875, 0.897, 0.5891, 0.9614, 0.5891, 0.9614, 0.5875, 0.897, 0.5926, 0.897, 0.5937, 0.9614, 0.5937, 0.9614, 0.5926, 0.897, 0.5953, 0.897, 0.5937, 0.9614, 0.5937, 0.9614, 0.5953, 0.897, 0.5902, 0.897, 0.5891, 0.9614, 0.5891, 0.9614, 0.5902, 0.4174, 0.5564, 0.4402, 0.5563, 0.4402, 0.5673, 0.4174, 0.5673, 0.5039, 0.5563, 0.5267, 0.5564, 0.5267, 0.5674, 0.5038, 0.5673, 0.5267, 0.5674, 0.5267, 0.5564, 0.5905, 0.5566, 0.5904, 0.5676, 0.5907, 0.5053, 0.6107, 0.5054, 0.6105, 0.5567, 0.5905, 0.5566, 0.4402, 0.5673, 0.4402, 0.5563, 0.5039, 0.5563, 0.5038, 0.5673, 0.5039, 0.5051, 0.5268, 0.5051, 0.5267, 0.5564, 0.5039, 0.5563, 0.4172, 0.5052, 0.4401, 0.5051, 0.4402, 0.5563, 0.4174, 0.5564, 0.3327, 0.4194, 0.3334, 0.4816, 0.0582, 0.4853, 0.05741, 0.4236, 0.3539, 0.5675, 0.3538, 0.5566, 0.4174, 0.5564, 0.4174, 0.5673, 0.7614, 0.9573, 0.7614, 0.9072, 0.7638, 0.9028, 0.7638, 0.9597, 0.09126, 0.927, 0.1234, 0.927, 0.1258, 0.9295, 0.09126, 0.9295, 0.4545, 0.9087, 0.4545, 0.9588, 0.4521, 0.9612, 0.4521, 0.9044, 0.8432, 0.8932, 0.7805, 0.8932, 0.7781, 0.8889, 0.8456, 0.8889, 0.4495, 0.9621, 0.4495, 0.9036, 0.4511, 0.9036, 0.4511, 0.9621, 0.7664, 0.902, 0.7664, 0.9605, 0.7648, 0.9605, 0.7648, 0.902, 0.4571, 0.9095, 0.4571, 0.958, 0.4555, 0.958, 0.4555, 0.9095, 0.7588, 0.9565, 0.7588, 0.908, 0.7605, 0.908, 0.7605, 0.9565, 0.7771, 0.8861, 0.8464, 0.8861, 0.8464, 0.8877, 0.7771, 0.8877, 0.09126, 0.932, 0.05593, 0.932, 0.05593, 0.9304, 0.09126, 0.9304, 0.8425, 0.8959, 0.7814, 0.8959, 0.7814, 0.8943, 0.8425, 0.8943, 0.09126, 0.9245, 0.1226, 0.9245, 0.1226, 0.9261, 0.09126, 0.9261, 0.7614, 0.9072, 0.7614, 0.9573, 0.7605, 0.9565, 0.7605, 0.908, 0.09126, 0.927, 0.05912, 0.927, 0.0599, 0.9261, 0.09126, 0.9261, 0.4545, 0.9588, 0.4545, 0.9087, 0.4555, 0.9095, 0.4555, 0.958, 0.7805, 0.8932, 0.8432, 0.8932, 0.8425, 0.8943, 0.7814, 0.8943, 0.7638, 0.9597, 0.7638, 0.9028, 0.7648, 0.902, 0.7648, 0.9605, 0.09126, 0.9295, 0.1258, 0.9295, 0.1266, 0.9304, 0.09126, 0.9304, 0.4521, 0.9044, 0.4521, 0.9612, 0.4511, 0.9621, 0.4511, 0.9036, 0.8456, 0.8889, 0.7781, 0.8889, 0.7771, 0.8877, 0.8464, 0.8877, 0.908, 0.9123, 0.9097, 0.9098, 0.91, 0.9099, 0.9083, 0.9125, 0.9096, 0.9092, 0.8535, 0.9092, 0.8534, 0.9083, 0.9096, 0.9083, 0.8543, 0.9098, 0.8559, 0.9123, 0.8556, 0.9125, 0.8539, 0.9099, 0.8551, 0.9038, 0.9079, 0.9038, 0.9096, 0.9063, 0.8534, 0.9063, 0.855, 0.9102, 0.9089, 0.9102, 0.9078, 0.9119, 0.8562, 0.9119, 0.8562, 0.9119, 0.9078, 0.9119, 0.9082, 0.9128, 0.856, 0.9128, 0.9078, 0.9119, 0.9089, 0.9102, 0.9097, 0.9098, 0.908, 0.9123, 0.9089, 0.9102, 0.855, 0.9102, 0.8535, 0.9092, 0.9096, 0.9092, 0.855, 0.9102, 0.8562, 0.9119, 0.8559, 0.9123, 0.8543, 0.9098, 0.8551, 0.9028, 0.9079, 0.9028, 0.9079, 0.9038, 0.8551, 0.9038, 0.9096, 0.9073, 0.8534, 0.9073, 0.8534, 0.9063, 0.9096, 0.9063, 0.9087, 0.9128, 0.9104, 0.9102, 0.9106, 0.9105, 0.909, 0.9129, 0.8535, 0.9102, 0.8552, 0.9128, 0.855, 0.913, 0.8533, 0.9105, 0.8552, 0.9128, 0.8535, 0.9102, 0.8539, 0.9099, 0.8556, 0.9125, 0.8534, 0.9073, 0.9096, 0.9073, 0.9096, 0.9083, 0.8534, 0.9083, 0.9104, 0.9102, 0.9087, 0.9128, 0.9083, 0.9125, 0.91, 0.9099, 0.9082, 0.9146, 0.856, 0.9146, 0.856, 0.9137, 0.9082, 0.9137, 0.856, 0.9128, 0.9082, 0.9128, 0.9082, 0.9137, 0.856, 0.9137, 0.05671, 0.9295, 0.09126, 0.9295, 0.09126, 0.9304, 0.05593, 0.9304, 0.1234, 0.927, 0.09126, 0.927, 0.09126, 0.9261, 0.1226, 0.9261, 0.0599, 0.9245, 0.09126, 0.9245, 0.09126, 0.9261, 0.0599, 0.9261, 0.1266, 0.932, 0.09126, 0.932, 0.09126, 0.9304, 0.1266, 0.9304, 0.05912, 0.927, 0.09126, 0.927, 0.09126, 0.9295, 0.05671, 0.9295, 0.9514, 0.3895, 0.949, 0.3895, 0.949, 0.3351, 0.9514, 0.3351, 0.954, 0.3895, 0.9523, 0.3895, 0.9523, 0.3351, 0.954, 0.3351, 0.949, 0.3895, 0.948, 0.3895, 0.948, 0.3351, 0.949, 0.3351, 0.9464, 0.3895, 0.948, 0.3895, 0.948, 0.3351, 0.9464, 0.3351, 0.9514, 0.3895, 0.9523, 0.3895, 0.9523, 0.3351, 0.9514, 0.3351, 0.8533, 0.9412, 0.8533, 0.9388, 0.9177, 0.9388, 0.9177, 0.9412, 0.8533, 0.9439, 0.8533, 0.9423, 0.9177, 0.9423, 0.9177, 0.9439, 0.8533, 0.9388, 0.8533, 0.9377, 0.9177, 0.9377, 0.9177, 0.9388, 0.8533, 0.9361, 0.8533, 0.9377, 0.9177, 0.9377, 0.9177, 0.9361, 0.8533, 0.9412, 0.8533, 0.9423, 0.9177, 0.9423, 0.9177, 0.9412, 0.9199, 0.3904, 0.9199, 0.3403, 0.9223, 0.3359, 0.9223, 0.3928, 0.811, 0.9221, 0.8432, 0.9221, 0.8456, 0.9245, 0.811, 0.9245, 0.9224, 0.2748, 0.9224, 0.3249, 0.92, 0.3273, 0.92, 0.2704, 0.7342, 0.9091, 0.6715, 0.9091, 0.6691, 0.9048, 0.7366, 0.9048, 0.9173, 0.3281, 0.9173, 0.2696, 0.9189, 0.2696, 0.9189, 0.3281, 0.9249, 0.3351, 0.9249, 0.3935, 0.9233, 0.3935, 0.9233, 0.3351, 0.9249, 0.2755, 0.9249, 0.3241, 0.9233, 0.3241, 0.9233, 0.2755, 0.9173, 0.3896, 0.9173, 0.341, 0.9189, 0.341, 0.9189, 0.3896, 0.6681, 0.902, 0.7373, 0.902, 0.7373, 0.9036, 0.6681, 0.9036, 0.811, 0.9271, 0.7757, 0.9271, 0.7757, 0.9254, 0.811, 0.9254, 0.7335, 0.9117, 0.6724, 0.9117, 0.6724, 0.9101, 0.7335, 0.9101, 0.811, 0.9195, 0.8424, 0.9195, 0.8424, 0.9212, 0.811, 0.9212, 0.9199, 0.3403, 0.9199, 0.3904, 0.9189, 0.3896, 0.9189, 0.341, 0.811, 0.9221, 0.7789, 0.9221, 0.7797, 0.9212, 0.811, 0.9212, 0.9224, 0.3249, 0.9224, 0.2748, 0.9233, 0.2755, 0.9233, 0.3241, 0.6715, 0.9091, 0.7342, 0.9091, 0.7335, 0.9101, 0.6724, 0.9101, 0.9223, 0.3928, 0.9223, 0.3359, 0.9233, 0.3351, 0.9233, 0.3935, 0.811, 0.9245, 0.8456, 0.9245, 0.8464, 0.9254, 0.811, 0.9254, 0.92, 0.2704, 0.92, 0.3273, 0.9189, 0.3281, 0.9189, 0.2696, 0.7366, 0.9048, 0.6691, 0.9048, 0.6681, 0.9036, 0.7373, 0.9036, 0.7765, 0.9245, 0.811, 0.9245, 0.811, 0.9254, 0.7757, 0.9254, 0.8432, 0.9221, 0.811, 0.9221, 0.811, 0.9212, 0.8424, 0.9212, 0.7797, 0.9195, 0.811, 0.9195, 0.811, 0.9212, 0.7797, 0.9212, 0.8464, 0.9271, 0.811, 0.9271, 0.811, 0.9254, 0.8464, 0.9254, 0.7789, 0.9221, 0.811, 0.9221, 0.811, 0.9245, 0.7765, 0.9245, 0.938, 0.4697, 0.9404, 0.4697, 0.9404, 0.4153, 0.938, 0.4153, 0.9354, 0.4697, 0.937, 0.4697, 0.937, 0.4153, 0.9354, 0.4153, 0.9404, 0.4697, 0.9413, 0.4697, 0.9413, 0.4153, 0.9404, 0.4153, 0.943, 0.4697, 0.9413, 0.4697, 0.9413, 0.4153, 0.943, 0.4153, 0.938, 0.4697, 0.937, 0.4697, 0.937, 0.4153, 0.938, 0.4153, 0.3665, 0.9419, 0.3665, 0.9396, 0.4309, 0.9396, 0.4309, 0.9419, 0.3665, 0.9446, 0.3665, 0.943, 0.4309, 0.943, 0.4309, 0.9446, 0.3665, 0.9396, 0.3665, 0.9384, 0.4309, 0.9384, 0.4309, 0.9396, 0.3665, 0.9369, 0.3665, 0.9384, 0.4309, 0.9384, 0.4309, 0.9369, 0.3665, 0.9419, 0.3665, 0.943, 0.4309, 0.943, 0.4309, 0.9419, 0.4666, 0.9589, 0.4666, 0.9088, 0.469, 0.9044, 0.469, 0.9613, 0.1689, 0.927, 0.201, 0.927, 0.2034, 0.9295, 0.1689, 0.9295, 0.9259, 0.4204, 0.9259, 0.4705, 0.9235, 0.4729, 0.9235, 0.416, 0.6314, 0.8928, 0.5687, 0.8928, 0.5663, 0.8886, 0.6338, 0.8886, 0.9208, 0.4737, 0.9208, 0.4153, 0.9225, 0.4153, 0.9225, 0.4737, 0.4716, 0.9036, 0.4716, 0.9621, 0.47, 0.9621, 0.47, 0.9036, 0.9284, 0.4212, 0.9284, 0.4697, 0.9268, 0.4697, 0.9268, 0.4212, 0.464, 0.9581, 0.464, 0.9096, 0.4657, 0.9096, 0.4657, 0.9581, 0.5653, 0.8858, 0.6345, 0.8858, 0.6345, 0.8874, 0.5653, 0.8874, 0.1689, 0.932, 0.1336, 0.932, 0.1336, 0.9304, 0.1689, 0.9304, 0.6307, 0.8955, 0.5696, 0.8955, 0.5696, 0.8939, 0.6307, 0.8939, 0.1689, 0.9245, 0.2002, 0.9245, 0.2002, 0.9261, 0.1689, 0.9261, 0.4666, 0.9088, 0.4666, 0.9589, 0.4657, 0.9581, 0.4657, 0.9096, 0.1689, 0.927, 0.1367, 0.927, 0.1375, 0.9261, 0.1689, 0.9261, 0.9259, 0.4705, 0.9259, 0.4204, 0.9268, 0.4212, 0.9268, 0.4697, 0.5687, 0.8928, 0.6314, 0.8928, 0.6307, 0.8939, 0.5696, 0.8939, 0.469, 0.9613, 0.469, 0.9044, 0.47, 0.9036, 0.47, 0.9621, 0.1689, 0.9295, 0.2034, 0.9295, 0.2042, 0.9304, 0.1689, 0.9304, 0.9235, 0.416, 0.9235, 0.4729, 0.9225, 0.4737, 0.9225, 0.4153, 0.6338, 0.8886, 0.5663, 0.8886, 0.5653, 0.8874, 0.6345, 0.8874, 0.62, 0.9286, 0.6217, 0.9261, 0.622, 0.9262, 0.6203, 0.9288, 0.6216, 0.9256, 0.5655, 0.9256, 0.5655, 0.9246, 0.6216, 0.9246, 0.5663, 0.9262, 0.5679, 0.9286, 0.5676, 0.9288, 0.5659, 0.9262, 0.5671, 0.9201, 0.6199, 0.9201, 0.6216, 0.9226, 0.5654, 0.9226, 0.5671, 0.9265, 0.6209, 0.9265, 0.6198, 0.9282, 0.5682, 0.9282, 0.5682, 0.9282, 0.6198, 0.9282, 0.6202, 0.9291, 0.568, 0.9291, 0.6198, 0.9282, 0.6209, 0.9265, 0.6217, 0.9261, 0.62, 0.9286, 0.6209, 0.9265, 0.5671, 0.9265, 0.5655, 0.9256, 0.6216, 0.9256, 0.5671, 0.9265, 0.5682, 0.9282, 0.5679, 0.9286, 0.5663, 0.9262, 0.5671, 0.9192, 0.6199, 0.9192, 0.6199, 0.9201, 0.5671, 0.9201, 0.6216, 0.9236, 0.5655, 0.9236, 0.5654, 0.9226, 0.6216, 0.9226, 0.6207, 0.9291, 0.6224, 0.9265, 0.6226, 0.9268, 0.621, 0.9293, 0.5655, 0.9265, 0.5673, 0.9291, 0.567, 0.9293, 0.5653, 0.9268, 0.5673, 0.9291, 0.5655, 0.9265, 0.5659, 0.9262, 0.5676, 0.9288, 0.5655, 0.9236, 0.6216, 0.9236, 0.6216, 0.9246, 0.5655, 0.9246, 0.6224, 0.9265, 0.6207, 0.9291, 0.6203, 0.9288, 0.622, 0.9262, 0.6202, 0.9309, 0.568, 0.931, 0.568, 0.93, 0.6202, 0.93, 0.568, 0.9291, 0.6202, 0.9291, 0.6202, 0.93, 0.568, 0.93, 0.1343, 0.9295, 0.1689, 0.9295, 0.1689, 0.9304, 0.1336, 0.9304, 0.201, 0.927, 0.1689, 0.927, 0.1689, 0.9261, 0.2002, 0.9261, 0.1375, 0.9245, 0.1689, 0.9245, 0.1689, 0.9261, 0.1375, 0.9261, 0.2042, 0.932, 0.1689, 0.932, 0.1689, 0.9304, 0.2042, 0.9304, 0.1367, 0.927, 0.1689, 0.927, 0.1689, 0.9295, 0.1343, 0.9295, 0.9369, 0.3895, 0.9344, 0.3895, 0.9344, 0.3351, 0.9369, 0.3351, 0.9394, 0.3895, 0.9378, 0.3895, 0.9378, 0.3351, 0.9394, 0.3351, 0.9344, 0.3895, 0.9335, 0.3895, 0.9335, 0.3351, 0.9344, 0.3351, 0.9319, 0.3895, 0.9335, 0.3895, 0.9335, 0.3351, 0.9319, 0.3351, 0.9369, 0.3895, 0.9378, 0.3895, 0.9378, 0.3351, 0.9369, 0.3351, 0.7757, 0.9391, 0.7757, 0.9367, 0.8401, 0.9367, 0.8401, 0.9391, 0.7757, 0.9418, 0.7757, 0.9402, 0.8401, 0.9402, 0.8401, 0.9418, 0.7757, 0.9367, 0.7757, 0.9356, 0.8401, 0.9356, 0.8401, 0.9367, 0.7757, 0.934, 0.7757, 0.9356, 0.8401, 0.9356, 0.8401, 0.934, 0.7757, 0.9391, 0.7757, 0.9402, 0.8401, 0.9402, 0.8401, 0.9391, 0.9468, 0.768, 0.6681, 0.768, 0.6681, 0.7054, 0.9468, 0.7054, 0.4171, 0.481, 0.4172, 0.5052, 0.3535, 0.5055, 0.3533, 0.4814, 0.9468, 0.7054, 0.6681, 0.7054, 0.6681, 0.6185, 0.9468, 0.6185, 0.3339, 0.5567, 0.3538, 0.5566, 0.3539, 0.5675, 0.334, 0.5676, 0.5905, 0.5566, 0.6105, 0.5567, 0.6104, 0.5677, 0.5904, 0.5676, 0.5039, 0.4809, 0.5039, 0.5051, 0.4401, 0.5051, 0.44, 0.481, 0.7034, 0.4818, 0.8887, 0.4831, 0.8881, 0.5696, 0.7029, 0.5573, 0.4171, 0.481, 0.44, 0.481, 0.4401, 0.5051, 0.4172, 0.5052, 0.5039, 0.4809, 0.5268, 0.481, 0.5268, 0.5051, 0.5039, 0.5051, 0.5908, 0.4812, 0.5907, 0.5053, 0.5268, 0.5051, 0.5268, 0.481, 0.07161, 0.6304, 0.07163, 0.89, 0.05594, 0.89, 0.05593, 0.6304, 0.7029, 0.5573, 0.8881, 0.5696, 0.7946, 0.569, 0.296, 0.89, 0.3312, 0.89, 0.3363, 0.9056, 0.299, 0.9057, 0.4593, 0.6123, 0.376, 0.6123, 0.3665, 0.6028, 0.4593, 0.6028, 0.6464, 0.5836, 0.7028, 0.584, 0.7027, 0.5899, 0.6464, 0.5895, 0.376, 0.6123, 0.376, 0.8692, 0.3665, 0.8787, 0.3665, 0.6028, 0.4593, 0.8787, 0.4593, 0.8692, 0.4652, 0.8692, 0.4652, 0.8787, 0.1558, 0.6304, 0.07161, 0.6304, 0.07161, 0.6147, 0.1558, 0.6147, 0.3312, 0.89, 0.3312, 0.6304, 0.3477, 0.6304, 0.3477, 0.89, 0.7946, 0.569, 0.8881, 0.5696, 0.888, 0.5853, 0.7945, 0.5846, 0.5904, 0.5676, 0.6104, 0.5677, 0.6103, 0.5841, 0.5903, 0.584, 0.9641, 0.7681, 0.9641, 0.8261, 0.9538, 0.8261, 0.9538, 0.7681, 0.9641, 0.7034, 0.9641, 0.7323, 0.9538, 0.7323, 0.9538, 0.7034, 0.395, 0.3943, 0.4168, 0.4185, 0.3527, 0.4191, 0.3523, 0.3949, 0.115, 0.9415, 0.1158, 0.9406, 0.1567, 0.9406, 0.1575, 0.9416, 0.1118, 0.9449, 0.1118, 0.9465, 0.1607, 0.9465, 0.1607, 0.9449, 0.1118, 0.9449, 0.1126, 0.944, 0.1599, 0.944, 0.1607, 0.9449, 0.1158, 0.939, 0.1158, 0.9406, 0.1567, 0.9406, 0.1567, 0.939, 0.1126, 0.944, 0.115, 0.9415, 0.1575, 0.9416, 0.1599, 0.944, 0.9552, 0.9117, 0.9538, 0.9129, 0.9538, 0.8331, 0.9552, 0.8331, 0.9586, 0.9085, 0.9573, 0.9096, 0.9573, 0.8331, 0.9586, 0.833, 0.9573, 0.9096, 0.9552, 0.9117, 0.9552, 0.8331, 0.9573, 0.8331, 0.9704, 0.9124, 0.969, 0.9117, 0.9691, 0.8331, 0.9704, 0.8331, 0.9669, 0.9096, 0.9656, 0.9089, 0.9656, 0.833, 0.9669, 0.8331, 0.969, 0.9117, 0.9669, 0.9096, 0.9669, 0.8331, 0.9691, 0.8331, 0.6586, 0.568, 0.7029, 0.5683, 0.7028, 0.584, 0.6464, 0.5836, 0.7029, 0.5683, 0.7946, 0.569, 0.7945, 0.5846, 0.7028, 0.584, 0.296, 0.6304, 0.2479, 0.6304, 0.2479, 0.6147, 0.299, 0.6147, 0.2479, 0.6304, 0.1558, 0.6304, 0.1558, 0.6147, 0.2479, 0.6147, 0.376, 0.8692, 0.4593, 0.8692, 0.4593, 0.8787, 0.3665, 0.8787, 0.2479, 0.6147, 0.1558, 0.6147, 0.1558, 0.6088, 0.2479, 0.6088, 0.4593, 0.6123, 0.4593, 0.6028, 0.4652, 0.6028, 0.4652, 0.6123, 0.9468, 0.6185, 0.6681, 0.6185, 0.6681, 0.6028, 0.9468, 0.6028, 0.07163, 0.89, 0.1559, 0.89, 0.1559, 0.9057, 0.07163, 0.9057, 0.1559, 0.89, 0.2479, 0.89, 0.2479, 0.9057, 0.1559, 0.9057, 0.7029, 0.5683, 0.7029, 0.5573, 0.7946, 0.569, 0.504, 0.3942, 0.5292, 0.3942, 0.5269, 0.4185, 0.504, 0.4184, 0.296, 0.6304, 0.296, 0.89, 0.2479, 0.89, 0.2479, 0.6304, 0.2479, 0.6304, 0.2479, 0.89, 0.1559, 0.89, 0.1558, 0.6304, 0.5898, 0.5899, 0.6103, 0.59, 0.6103, 0.5959, 0.5893, 0.5958, 0.5563, 0.6123, 0.5563, 0.6028, 0.5622, 0.6028, 0.5622, 0.6123, 0.4652, 0.8692, 0.5563, 0.8692, 0.5563, 0.8787, 0.4652, 0.8787, 0.6464, 0.5895, 0.7027, 0.5899, 0.7027, 0.5958, 0.6463, 0.5954, 0.5563, 0.6123, 0.4652, 0.6123, 0.4652, 0.6028, 0.5563, 0.6028, 0.299, 0.9057, 0.3363, 0.9056, 0.3363, 0.9116, 0.299, 0.9116, 0.7028, 0.584, 0.7945, 0.5846, 0.7944, 0.5905, 0.7027, 0.5899, 0.3477, 0.89, 0.3477, 0.6304, 0.3536, 0.6304, 0.3536, 0.89, 0.1559, 0.9057, 0.2479, 0.9057, 0.2479, 0.9116, 0.1559, 0.9116, 0.5903, 0.584, 0.6103, 0.5841, 0.6103, 0.59, 0.5898, 0.5899, 0.299, 0.6147, 0.2479, 0.6147, 0.2479, 0.6088, 0.299, 0.6088, 0.6127, 0.8692, 0.6496, 0.8692, 0.6591, 0.8787, 0.6182, 0.8787, 0.6496, 0.8692, 0.6496, 0.6123, 0.6591, 0.6028, 0.6591, 0.6238, 0.6598, 0.689, 0.6612, 0.7124, 0.6604, 0.7709, 0.6601, 0.793, 0.6593, 0.8579, 0.659, 0.8788, 0.6127, 0.6123, 0.5622, 0.6123, 0.5622, 0.6028, 0.6182, 0.6028, 0.3536, 0.89, 0.3536, 0.6304, 0.3595, 0.6304, 0.3595, 0.89, 0.299, 0.9116, 0.3363, 0.9116, 0.3363, 0.9175, 0.299, 0.9175, 0.5563, 0.8787, 0.5563, 0.8692, 0.5622, 0.8692, 0.5622, 0.8787, 0.299, 0.6088, 0.2479, 0.6088, 0.2479, 0.6028, 0.299, 0.6028, 0.2985, 0.5894, 0.3393, 0.5889, 0.3393, 0.5947, 0.2986, 0.5952, 0.2131, 0.944, 0.2123, 0.9449, 0.1716, 0.9449, 0.1708, 0.944, 0.2163, 0.9406, 0.2163, 0.939, 0.1676, 0.939, 0.1676, 0.9406, 0.2163, 0.9406, 0.2155, 0.9416, 0.1684, 0.9415, 0.1676, 0.9406, 0.2123, 0.9465, 0.2123, 0.9449, 0.1716, 0.9449, 0.1716, 0.9465, 0.2155, 0.9416, 0.2131, 0.944, 0.1708, 0.944, 0.1684, 0.9415, 0.9104, 0.4922, 0.9091, 0.4933, 0.9091, 0.4153, 0.9105, 0.4153, 0.9139, 0.4889, 0.9126, 0.49, 0.9126, 0.4153, 0.9139, 0.4153, 0.9126, 0.49, 0.9104, 0.4922, 0.9105, 0.4153, 0.9126, 0.4153, 0.9221, 0.2627, 0.9208, 0.262, 0.9208, 0.1851, 0.9221, 0.1851, 0.9186, 0.2598, 0.9173, 0.2591, 0.9173, 0.1851, 0.9186, 0.1851, 0.9208, 0.262, 0.9186, 0.2598, 0.9186, 0.1851, 0.9208, 0.1851, 0.2427, 0.59, 0.2985, 0.5894, 0.2986, 0.5952, 0.2428, 0.5959, 0.3363, 0.6088, 0.299, 0.6088, 0.299, 0.6028, 0.3363, 0.6028, 0.2479, 0.9116, 0.299, 0.9116, 0.299, 0.9175, 0.2479, 0.9175, 0.6496, 0.6123, 0.6127, 0.6123, 0.6182, 0.6028, 0.6591, 0.6028, 0.5622, 0.8692, 0.6127, 0.8692, 0.6182, 0.8787, 0.5622, 0.8787, 0.3363, 0.6147, 0.299, 0.6147, 0.299, 0.6088, 0.3363, 0.6088, 0.2479, 0.9057, 0.299, 0.9057, 0.299, 0.9116, 0.2479, 0.9116, 0.6052, 0.5892, 0.6464, 0.5895, 0.6463, 0.5954, 0.6052, 0.5951, 0.6872, 0.4192, 0.6873, 0.395, 0.8894, 0.3964, 0.8892, 0.4206, 0.3312, 0.6304, 0.3312, 0.89, 0.296, 0.89, 0.296, 0.6304, 0.6111, 0.4188, 0.6872, 0.4192, 0.6591, 0.4815, 0.6108, 0.4812, 0.6107, 0.5054, 0.6589, 0.5057, 0.6586, 0.557, 0.6105, 0.5567, 0.6105, 0.5567, 0.6586, 0.557, 0.6586, 0.568, 0.6104, 0.5677, 0.3312, 0.6304, 0.296, 0.6304, 0.299, 0.6147, 0.3363, 0.6147, 0.6104, 0.5677, 0.6586, 0.568, 0.6464, 0.5836, 0.6053, 0.5833, 0.6053, 0.5833, 0.6464, 0.5836, 0.6464, 0.5895, 0.6052, 0.5892, 0.2479, 0.89, 0.296, 0.89, 0.299, 0.9057, 0.2479, 0.9057, 0.05921, 0.5709, 0.0582, 0.4853, 0.3334, 0.4816, 0.3339, 0.5567, 0.334, 0.5676, 0.1519, 0.5853, 0.1517, 0.5698, 0.3339, 0.5567, 0.334, 0.5676, 0.3392, 0.583, 0.3393, 0.5889, 0.2985, 0.5894, 0.3291, 0.3099, 0.3498, 0.31, 0.3506, 0.3363, 0.3305, 0.3376, 0.6591, 0.4815, 0.6872, 0.4192, 0.7034, 0.4818, 0.6113, 0.3945, 0.6873, 0.395, 0.6872, 0.4192, 0.6111, 0.4188, 0.5293, 0.3074, 0.5492, 0.3074, 0.5492, 0.3363, 0.5293, 0.3363, 0.5293, 0.3363, 0.5492, 0.3363, 0.549, 0.3943, 0.5292, 0.3942, 0.549, 0.3943, 0.559, 0.4186, 0.5269, 0.4185, 0.5292, 0.3942, 0.6011, 0.3075, 0.5926, 0.3364, 0.5492, 0.3363, 0.5492, 0.3074, 0.6011, 0.3075, 0.6118, 0.3075, 0.6116, 0.3365, 0.5926, 0.3364, 0.5293, 0.3074, 0.5293, 0.3363, 0.4145, 0.3359, 0.4151, 0.3079, 0.9053, 0.3836, 0.9053, 0.3294, 0.9077, 0.325, 0.9077, 0.3859, 0.9078, 0.1901, 0.9078, 0.2443, 0.9054, 0.2467, 0.9054, 0.1858, 0.4688, 0.8932, 0.3701, 0.8933, 0.368, 0.8894, 0.471, 0.8894, 0.9027, 0.2476, 0.9027, 0.1851, 0.9044, 0.1851, 0.9044, 0.2476, 0.9104, 0.3241, 0.9104, 0.3867, 0.9087, 0.3867, 0.9087, 0.3241, 0.9104, 0.1909, 0.9104, 0.2436, 0.9088, 0.2436, 0.9087, 0.1909, 0.9027, 0.3828, 0.9027, 0.3301, 0.9043, 0.3301, 0.9044, 0.3828, 0.3665, 0.8858, 0.4716, 0.8858, 0.4716, 0.8876, 0.3665, 0.8876, 0.6708, 0.8895, 0.7667, 0.8894, 0.7687, 0.8915, 0.6688, 0.8915, 0.4682, 0.8966, 0.3716, 0.8966, 0.3716, 0.895, 0.4682, 0.8949, 0.7702, 0.895, 0.6681, 0.895, 0.6681, 0.8933, 0.7702, 0.8933, 0.9053, 0.3294, 0.9053, 0.3836, 0.9044, 0.3828, 0.9043, 0.3301, 0.6715, 0.8862, 0.7653, 0.8861, 0.7653, 0.8878, 0.6715, 0.8878, 0.9078, 0.2443, 0.9078, 0.1901, 0.9087, 0.1909, 0.9088, 0.2436, 0.3701, 0.8933, 0.4688, 0.8932, 0.4682, 0.8949, 0.3716, 0.895, 0.9077, 0.3859, 0.9077, 0.325, 0.9087, 0.3241, 0.9087, 0.3867, 0.7667, 0.8894, 0.6708, 0.8895, 0.6715, 0.8878, 0.7653, 0.8878, 0.9054, 0.1858, 0.9054, 0.2467, 0.9044, 0.2476, 0.9044, 0.1851, 0.471, 0.8894, 0.368, 0.8894, 0.3665, 0.8876, 0.4716, 0.8876, 0.5562, 0.8964, 0.5576, 0.8944, 0.5579, 0.8945, 0.5565, 0.8966, 0.5575, 0.8934, 0.4786, 0.8933, 0.4786, 0.892, 0.5575, 0.892, 0.4802, 0.8944, 0.4816, 0.8965, 0.4813, 0.8966, 0.4799, 0.8945, 0.48, 0.8871, 0.5561, 0.8871, 0.5575, 0.8892, 0.4786, 0.8892, 0.4809, 0.8947, 0.557, 0.8947, 0.556, 0.8961, 0.4818, 0.8961, 0.4818, 0.8961, 0.556, 0.8961, 0.5566, 0.8974, 0.4816, 0.8974, 0.556, 0.8961, 0.557, 0.8947, 0.5576, 0.8944, 0.5562, 0.8964, 0.557, 0.8947, 0.4809, 0.8947, 0.4786, 0.8933, 0.5575, 0.8934, 0.4809, 0.8947, 0.4818, 0.8961, 0.4816, 0.8965, 0.4802, 0.8944, 0.48, 0.8858, 0.5561, 0.8858, 0.5561, 0.8871, 0.48, 0.8871, 0.5575, 0.8906, 0.4786, 0.8906, 0.4786, 0.8892, 0.5575, 0.8892, 0.5568, 0.8968, 0.5582, 0.8947, 0.5584, 0.8949, 0.557, 0.897, 0.4796, 0.8947, 0.481, 0.8968, 0.4808, 0.897, 0.4794, 0.8949, 0.481, 0.8968, 0.4796, 0.8947, 0.4799, 0.8945, 0.4813, 0.8966, 0.4786, 0.8906, 0.5575, 0.8906, 0.5575, 0.892, 0.4786, 0.892, 0.5582, 0.8947, 0.5568, 0.8968, 0.5565, 0.8966, 0.5579, 0.8945, 0.5567, 0.9, 0.4816, 0.9, 0.4816, 0.8987, 0.5567, 0.8987, 0.4816, 0.8974, 0.5566, 0.8974, 0.5567, 0.8987, 0.4816, 0.8987, 0.7138, 0.9444, 0.6713, 0.9444, 0.6689, 0.94, 0.7163, 0.94, 0.9078, 0.2597, 0.9078, 0.3139, 0.9054, 0.3163, 0.9054, 0.2554, 0.644, 0.9452, 0.644, 0.891, 0.6464, 0.8867, 0.6464, 0.9476, 0.6688, 0.8915, 0.7687, 0.8915, 0.7702, 0.8933, 0.6681, 0.8933, 0.9027, 0.3172, 0.9027, 0.2546, 0.9044, 0.2546, 0.9044, 0.3172, 0.6491, 0.8858, 0.6491, 0.9484, 0.6475, 0.9484, 0.6475, 0.8858, 0.9104, 0.2605, 0.9104, 0.3131, 0.9088, 0.3131, 0.9087, 0.2605, 0.6415, 0.9444, 0.6415, 0.8918, 0.6431, 0.8918, 0.6431, 0.9444, 0.6681, 0.9374, 0.717, 0.9375, 0.717, 0.9391, 0.6681, 0.9391, 0.05912, 0.9415, 0.1016, 0.9416, 0.1041, 0.944, 0.05671, 0.944, 0.7131, 0.947, 0.6721, 0.947, 0.6721, 0.9453, 0.7131, 0.9453, 0.1048, 0.9465, 0.05593, 0.9465, 0.05593, 0.9449, 0.1048, 0.9449, 0.644, 0.891, 0.644, 0.9452, 0.6431, 0.9444, 0.6431, 0.8918, 0.05991, 0.939, 0.1009, 0.939, 0.1009, 0.9406, 0.05991, 0.9406, 0.9078, 0.3139, 0.9078, 0.2597, 0.9087, 0.2605, 0.9088, 0.3131, 0.6713, 0.9444, 0.7138, 0.9444, 0.7131, 0.9453, 0.6721, 0.9453, 0.6464, 0.9476, 0.6464, 0.8867, 0.6475, 0.8858, 0.6475, 0.9484, 0.1016, 0.9416, 0.05912, 0.9415, 0.05991, 0.9406, 0.1009, 0.9406, 0.9054, 0.2554, 0.9054, 0.3163, 0.9044, 0.3172, 0.9044, 0.2546, 0.7163, 0.94, 0.6689, 0.94, 0.6681, 0.9391, 0.717, 0.9391, 0.6075, 0.9468, 0.6094, 0.944, 0.6098, 0.9441, 0.6078, 0.947, 0.6093, 0.9437, 0.5661, 0.9437, 0.566, 0.9429, 0.6093, 0.9429, 0.5664, 0.944, 0.5682, 0.9468, 0.5679, 0.947, 0.566, 0.9441, 0.5679, 0.9386, 0.6075, 0.9386, 0.6093, 0.9414, 0.566, 0.9414, 0.5673, 0.9444, 0.6085, 0.9444, 0.6072, 0.9464, 0.5685, 0.9464, 0.5685, 0.9464, 0.6072, 0.9464, 0.6076, 0.947, 0.5683, 0.947, 0.6072, 0.9464, 0.6085, 0.9444, 0.6094, 0.944, 0.6075, 0.9468, 0.6085, 0.9444, 0.5673, 0.9444, 0.5661, 0.9437, 0.6093, 0.9437, 0.5673, 0.9444, 0.5685, 0.9464, 0.5682, 0.9468, 0.5664, 0.944, 0.5679, 0.9379, 0.6074, 0.9379, 0.6075, 0.9386, 0.5679, 0.9386, 0.6093, 0.9422, 0.566, 0.9422, 0.566, 0.9414, 0.6093, 0.9414, 0.6083, 0.9473, 0.6102, 0.9444, 0.6105, 0.9447, 0.6086, 0.9475, 0.5656, 0.9444, 0.5675, 0.9473, 0.5672, 0.9475, 0.5653, 0.9447, 0.5675, 0.9473, 0.5656, 0.9444, 0.566, 0.9441, 0.5679, 0.947, 0.566, 0.9422, 0.6093, 0.9422, 0.6093, 0.9429, 0.566, 0.9429, 0.6102, 0.9444, 0.6083, 0.9473, 0.6078, 0.947, 0.6098, 0.9441, 0.6076, 0.9484, 0.5683, 0.9484, 0.5683, 0.9477, 0.6076, 0.9477, 0.5683, 0.947, 0.6076, 0.947, 0.6076, 0.9477, 0.5683, 0.9477, 0.05671, 0.944, 0.1041, 0.944, 0.1048, 0.9449, 0.05593, 0.9449, 0.7469, 0.9573, 0.7469, 0.9072, 0.7493, 0.9028, 0.7493, 0.9597, 0.4018, 0.9249, 0.434, 0.9249, 0.4364, 0.9273, 0.4018, 0.9273, 0.7519, 0.902, 0.7519, 0.9605, 0.7503, 0.9605, 0.7503, 0.902, 0.7443, 0.9565, 0.7443, 0.908, 0.7459, 0.908, 0.7459, 0.9565, 0.4018, 0.9224, 0.4332, 0.9224, 0.4332, 0.924, 0.4018, 0.924, 0.7469, 0.9072, 0.7469, 0.9573, 0.7459, 0.9565, 0.7459, 0.908, 0.434, 0.9249, 0.4018, 0.9249, 0.4018, 0.924, 0.4332, 0.924, 0.4372, 0.9299, 0.4018, 0.9299, 0.4018, 0.9283, 0.4372, 0.9283, 0.3947, 0.309, 0.4151, 0.3079, 0.4145, 0.3359, 0.3948, 0.3354, 0.9641, 0.7392, 0.9641, 0.7681, 0.9538, 0.7681, 0.9538, 0.7392, 0.6122, 0.2304, 0.4151, 0.3079, 0.3947, 0.309, 0.3943, 0.2971, 0.3499, 0.298, 0.3943, 0.2971, 0.3945, 0.309, 0.3501, 0.31, 0.05921, 0.5709, 0.1517, 0.5698, 0.1519, 0.5853, 0.0594, 0.5864, 0.6872, 0.4192, 0.8892, 0.4206, 0.8887, 0.4831, 0.7034, 0.4818, 0.334, 0.5676, 0.2985, 0.5894, 0.2427, 0.59, 0.9468, 0.8792, 0.6681, 0.8792, 0.6681, 0.7923, 0.9468, 0.7923, 0.9641, 0.6454, 0.9641, 0.7034, 0.9538, 0.7034, 0.9538, 0.6454, 0.5926, 0.3364, 0.6116, 0.3365, 0.6113, 0.3945, 0.5923, 0.3945, 0.3327, 0.4194, 0.3527, 0.4191, 0.3532, 0.4704, 0.3334, 0.4816, 0.5908, 0.4701, 0.6108, 0.4812, 0.5908, 0.4812, 0.5908, 0.4812, 0.6108, 0.4812, 0.6107, 0.5054, 0.5907, 0.5053, 0.6108, 0.4812, 0.6591, 0.4815, 0.6589, 0.5057, 0.6107, 0.5054, 0.6122, 0.2304, 0.328, 0.2681, 0.328, 0.02377, 0.6122, 0.02378, 0.6116, 0.3365, 0.688, 0.3082, 0.6873, 0.395, 0.6113, 0.3945, 0.2915, 0.3111, 0.3291, 0.3099, 0.3305, 0.3376, 0.6118, 0.3075, 0.688, 0.3082, 0.6116, 0.3365, 0.328, 0.2681, 0.3499, 0.298, 0.3498, 0.31, 0.3291, 0.3099, 0.328, 0.2681, 0.6122, 0.2304, 0.3943, 0.2971, 0.3499, 0.298, 0.89, 0.3098, 0.8894, 0.3964, 0.6873, 0.395, 0.688, 0.3082, 0.3334, 0.4816, 0.3532, 0.4704, 0.3533, 0.4814, 0.3334, 0.4816, 0.3535, 0.5055, 0.3538, 0.5566, 0.3339, 0.5567, 0.3334, 0.4816, 0.3533, 0.4814, 0.3535, 0.5055, 0.05921, 0.5709, 0.3339, 0.5567, 0.1517, 0.5698, 0.1519, 0.5853, 0.334, 0.5676, 0.2427, 0.59, 0.1519, 0.5911, 0.3305, 0.3376, 0.3506, 0.3363, 0.3523, 0.3949, 0.3323, 0.3953, 0.2915, 0.3111, 0.3305, 0.3376, 0.3323, 0.3953, 0.05593, 0.3142, 0.2915, 0.3111, 0.3323, 0.3953, 0.05706, 0.3997, 0.3323, 0.3953, 0.3327, 0.4194, 0.05741, 0.4236, 0.05706, 0.3997, 0.6681, 0.7923, 0.6681, 0.768, 0.9468, 0.768, 0.9468, 0.7923, 0.504, 0.3942, 0.504, 0.4184, 0.4398, 0.4184, 0.4148, 0.3942, 0.5923, 0.3945, 0.591, 0.4187, 0.559, 0.4186, 0.549, 0.3943, 0.5267, 0.5674, 0.5904, 0.5676, 0.5903, 0.584, 0.5232, 0.5838, 0.5038, 0.5673, 0.5006, 0.5837, 0.4422, 0.5837, 0.4402, 0.5673, 0.5038, 0.5673, 0.5267, 0.5674, 0.5232, 0.5838, 0.5006, 0.5837, 0.4402, 0.5673, 0.4422, 0.5837, 0.4183, 0.5837, 0.4174, 0.5673, 0.4174, 0.5673, 0.4183, 0.5837, 0.3549, 0.5838, 0.3539, 0.5675, 0.3539, 0.5675, 0.3549, 0.5838, 0.3341, 0.5839, 0.334, 0.5676, 0.3341, 0.5898, 0.355, 0.5897, 0.355, 0.5956, 0.3341, 0.5956, 0.3341, 0.5839, 0.3549, 0.5838, 0.355, 0.5897, 0.3341, 0.5898, 0.355, 0.5897, 0.4192, 0.5895, 0.4201, 0.5954, 0.355, 0.5956, 0.3549, 0.5838, 0.4183, 0.5837, 0.4192, 0.5895, 0.355, 0.5897, 0.4192, 0.5895, 0.4428, 0.5895, 0.4435, 0.5954, 0.4201, 0.5954, 0.4183, 0.5837, 0.4422, 0.5837, 0.4428, 0.5895, 0.4192, 0.5895, 0.4428, 0.5895, 0.5013, 0.5896, 0.502, 0.5955, 0.4435, 0.5954, 0.4422, 0.5837, 0.5006, 0.5837, 0.5013, 0.5896, 0.4428, 0.5895, 0.5013, 0.5896, 0.5237, 0.5896, 0.5242, 0.5955, 0.502, 0.5955, 0.5006, 0.5837, 0.5232, 0.5838, 0.5237, 0.5896, 0.5013, 0.5896, 0.5237, 0.5896, 0.5898, 0.5899, 0.5893, 0.5958, 0.5242, 0.5955, 0.5232, 0.5838, 0.5903, 0.584, 0.5898, 0.5899, 0.5237, 0.5896, 0.6122, 0.2304, 0.5293, 0.3074, 0.4151, 0.3079, 0.6122, 0.2304, 0.5492, 0.3074, 0.5293, 0.3074, 0.6011, 0.3075, 0.5492, 0.3074, 0.6122, 0.2304, 0.6118, 0.3075, 0.6011, 0.3075, 0.6122, 0.2304])
me_plane.use_remesh_preserve_volume = False
me_plane.use_remesh_preserve_attributes = False
me_plane.use_mirror_vertex_groups = False
me_plane.update()

# ---- objects
ob_cube_001 = bpy.data.objects.new('Cube.001', me_cube_002)
ob_cube = bpy.data.objects.new('Cube', me_cube_001)
ob_plane = bpy.data.objects.new('Plane', me_plane)

# ---- transforms, parenting, visibility, modifiers, constraints
ob_cube_001.location = (2.644, 4.913, 7.696)
ob_cube_001.rotation_euler = (0.0, -0.0, 1.571)
ob_cube_001.scale = (0.185, 0.9243, 1.559)
ob_cube_001.lineart.crease_threshold = 0.0
ob_cube.location = (4.815, -3.354, 1.559)
ob_cube.scale = (0.185, 0.9243, 1.559)
ob_cube.lineart.crease_threshold = 0.0
ob_plane.location = (0.0, 0.0, 0.0)
ob_plane.scale = (1.0, 1.0, 1.0)
ob_plane.lineart.crease_threshold = 0.0

# ---- collection membership
col_collection_1.objects.link(ob_cube_001)
col_collection_1.objects.link(ob_cube)
col_collection_1.objects.link(ob_plane)

# ---- scene / render settings (as saved in the file)
scene.frame_start = 1; scene.frame_end = 250; scene.frame_set(1)
scene.render.engine = 'BLENDER_EEVEE_NEXT'
scene.render.dither_intensity = 0.0
scene.cycles.use_denoising = False
scene.cycles.samples = 10
scene.cycles.sampling_pattern = 'TABULATED_SOBOL'
scene.cycles.light_sampling_threshold = 0.0
scene.cycles.use_adaptive_sampling = False
scene.cycles.use_light_tree = False
scene.cycles.blur_glossy = 0.0
scene.cycles.pixel_filter_type = 'GAUSSIAN'
scene.cycles.sample_clamp_indirect = 0.0
scene.view_settings.view_transform = 'Standard'
bpy.context.view_layer.update()

# ---- added for rendering (the .blend has no active camera and no usable light): camera, sun
cam_auto = bpy.data.cameras.new('AutoCamera')
cam_auto.lens = 50.0
cam_auto.sensor_width = 36.0
cam_auto.clip_end = 1000.0
ob_auto_camera = bpy.data.objects.new('AutoCamera', cam_auto)
scene.collection.objects.link(ob_auto_camera)
ob_auto_camera.location = (16.4073, -19.5704, 18.2238)
ob_auto_camera.rotation_euler = (1.09748, -7.21219e-08, 0.694738)
scene.camera = ob_auto_camera
light_auto_sun = bpy.data.lights.new('AutoSun', 'SUN')
light_auto_sun.energy = 3.0
light_auto_sun.angle = 0.0523599
ob_auto_sun = bpy.data.objects.new('AutoSun', light_auto_sun)
scene.collection.objects.link(ob_auto_sun)
ob_auto_sun.rotation_euler = (0.872665, 0.174533, 0.523599)
bpy.context.view_layer.update()
